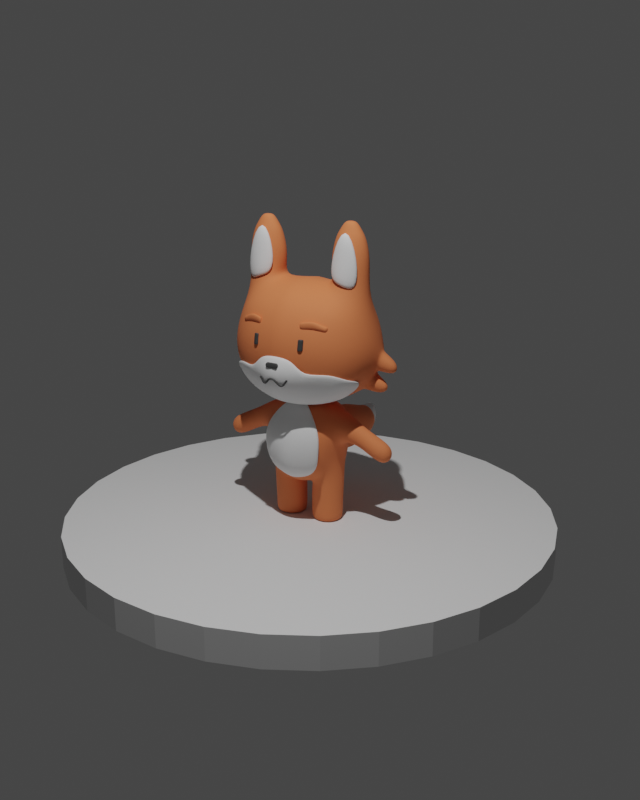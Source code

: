 # Source: fox.blend  (saved by Blender 4.0.36; exported with 4.5.12 LTS)
import bpy
from mathutils import Matrix  # noqa: F401  (used for matrix-valued properties, if any)

bpy.ops.wm.read_factory_settings(use_empty=True)
scene = bpy.context.scene
scene.name = 'Scene'

# ---- collections
col_collection = bpy.data.collections.new('Collection'); scene.collection.children.link(col_collection)

# ---- materials (node trees are filled in below, after node groups)
mat_orange = bpy.data.materials.new('orange')
mat_orange.alpha_threshold = 0.0
mat_orange.use_transparent_shadow = False
mat_orange.roughness = 0.5
mat_orange.line_color = (0.0, 0.0, 0.0, 1.0)
mat_white = bpy.data.materials.new('white')
mat_white.use_transparent_shadow = False
mat_black = bpy.data.materials.new('black')
mat_black.use_transparent_shadow = False

# ---- material node trees
mat_orange.use_nodes = True; mat_orange.node_tree.nodes.clear()
_N = mat_orange.node_tree.nodes; _L = mat_orange.node_tree.links
n0 = _N.new('ShaderNodeOutputMaterial'); n0.name = 'Material Output'; n0.location = (300, 300)
n1 = _N.new('ShaderNodeBsdfPrincipled'); n1.name = 'Principled BSDF'; n1.location = (10, 300)
n1.distribution = 'GGX'
n1.subsurface_method = 'RANDOM_WALK_SKIN'
n1.inputs[0].default_value = (0.8005, 0.2119, 0.07423, 1.0)
n1.inputs[2].default_value = 0.8119
n1.inputs[3].default_value = 1.45
n1.inputs[27].default_value = (0.0, 0.0, 0.0, 1.0)
n1.inputs[28].default_value = 1.0
_L.new(n1.outputs[0], n0.inputs[0])
n0.is_active_output = True
mat_white.use_nodes = True; mat_white.node_tree.nodes.clear()
_N = mat_white.node_tree.nodes; _L = mat_white.node_tree.links
n0 = _N.new('ShaderNodeBsdfPrincipled'); n0.name = 'Principled BSDF'; n0.location = (10, 300)
n0.inputs[2].default_value = 0.8578
n0.inputs[3].default_value = 1.45
n1 = _N.new('ShaderNodeOutputMaterial'); n1.name = 'Material Output'; n1.location = (300, 300)
_L.new(n0.outputs[0], n1.inputs[0])
n1.is_active_output = True
mat_black.use_nodes = True; mat_black.node_tree.nodes.clear()
_N = mat_black.node_tree.nodes; _L = mat_black.node_tree.links
n0 = _N.new('ShaderNodeBsdfPrincipled'); n0.name = 'Principled BSDF'; n0.location = (10, 300)
n0.inputs[0].default_value = (0.04689, 0.04689, 0.04689, 1.0)
n0.inputs[2].default_value = 0.5596
n0.inputs[3].default_value = 1.45
n1 = _N.new('ShaderNodeOutputMaterial'); n1.name = 'Material Output'; n1.location = (300, 300)
_L.new(n0.outputs[0], n1.inputs[0])
n1.is_active_output = True

# ---- world
world_world = bpy.data.worlds.new('World'); scene.world = world_world
world_world.use_nodes = True; world_world.node_tree.nodes.clear()
_N = world_world.node_tree.nodes; _L = world_world.node_tree.links
n0 = _N.new('ShaderNodeOutputWorld'); n0.name = 'World Output'; n0.location = (300, 300)
n1 = _N.new('ShaderNodeBackground'); n1.name = 'Background'; n1.location = (10, 300)
n1.inputs[0].default_value = (0.05088, 0.05088, 0.05088, 1.0)
_L.new(n1.outputs[0], n0.inputs[0])
n0.is_active_output = True
world_world.color = (0.05088, 0.05088, 0.05088)
world_world.use_sun_shadow = False
world_world.sun_shadow_jitter_overblur = 0.0

# ---- cameras
cam_camera = bpy.data.cameras.new('Camera')
cam_camera.clip_end = 100.0
cam_camera.ortho_scale = 7.314

# ---- lights
light_light = bpy.data.lights.new('Light', 'POINT')
light_light.transmission_factor = 0.0
light_light.use_soft_falloff = False
light_light.energy = 3000.0
light_light.shadow_soft_size = 0.1
light_light.shadow_maximum_resolution = 0.006
light_light.use_absolute_resolution = True

# ---- meshes
me_cube = bpy.data.meshes.new('Cube')
me_cube.from_pydata([(0.6305, 0.5, 0.5303), (0.6305, 0.5, -0.5), (0.6305, -0.5, 0.5303), (0.6305, -0.5, -0.5), (0.3741, 0.5729, -0.5729), (0.0, 0.6096, -0.6096), (0.7225, 0.5729, 0.3023), (0.7687, 0.6096, 4.226e-05), (0.7225, 0.5729, -0.2966), (0.7225, -0.5729, 0.3023), (0.7687, -0.6096, 4.226e-05), (0.7225, -0.5729, -0.2966), (0.3741, -0.5729, 0.6195), (0.0, -0.6096, 0.6588), (0.6887, 0.4043, 0.5778), (0.683, -0.4043, 0.5829), (0.0, -0.6096, -0.6096), (0.3741, -0.5729, -0.5729), (0.0, 0.6096, 0.6588), (0.3741, 0.5729, 0.6195), (0.7225, -0.2966, -0.5729), (0.7687, -1.863e-09, -0.6096), (0.7225, 0.2966, -0.5729), (0.4743, 0.2886, 0.7686), (0.0, 0.3331, 0.8261), (0.3839, 0.003843, 0.8492), (0.0, 8.382e-09, 0.8708), (0.4703, -0.2832, 0.7723), (0.0, -0.3331, 0.8261), (0.3987, -0.729, -0.3162), (0.4201, -0.7818, 0.0003777), (0.3987, -0.729, 0.3252), (0.0, -0.7818, -0.3331), (0.0, -0.8395, 0.0006586), (0.0, -0.7818, 0.345), (0.0, 0.3331, -0.7818), (0.3987, 0.3162, -0.729), (0.0, -5.588e-09, -0.8395), (0.4201, 5.588e-09, -0.7818), (0.0, -0.3331, -0.7818), (0.3987, -0.3162, -0.729), (0.9193, 0.3162, -0.3162), (0.9859, 0.3331, -7.451e-09), (0.9014, 0.2832, 0.3885), (0.9859, -1.397e-08, -0.3331), (1.059, 9.313e-09, 0.0), (0.9878, -0.003843, 0.3115), (0.9193, -0.3162, -0.3162), (0.9859, -0.3331, 1.49e-08), (0.8974, -0.2886, 0.3921), (0.0, 0.7818, -0.3331), (0.0, 0.8395, 0.0006586), (0.0, 0.7818, 0.345), (0.3987, 0.729, -0.3162), (0.4201, 0.7818, 0.0003777), (0.3987, 0.729, 0.3252), (0.6282, 0.2185, 0.8513), (0.6232, -0.2185, 0.8538), (0.44, 0.156, 0.9432), (0.3605, 0.002077, 0.9819), (0.4364, -0.153, 0.9449), (0.8151, 0.153, 0.7602), (0.891, -0.002077, 0.7232), (0.8115, -0.156, 0.7619), (0.6285, 0.2185, 1.181), (0.6229, -0.2185, 1.181), (0.419, 0.156, 1.181), (0.3306, 0.002077, 1.181), (0.4151, -0.153, 1.181), (0.8364, 0.153, 1.181), (0.9208, -0.002077, 1.18), (0.8324, -0.156, 1.181), (0.6279, 0.1686, 1.434), (0.6236, -0.1686, 1.434), (0.4662, 0.1204, 1.434), (0.398, 0.001603, 1.434), (0.4631, -0.1181, 1.434), (0.7883, 0.1181, 1.434), (0.8535, -0.001603, 1.434), (0.7852, -0.1204, 1.434), (0.6274, 0.128, 1.519), (0.6241, -0.128, 1.519), (0.5046, 0.09138, 1.519), (0.4528, 0.001217, 1.519), (0.5023, -0.08966, 1.519), (0.7491, 0.08966, 1.519), (0.7986, -0.001217, 1.519), (0.7468, -0.09138, 1.519), (0.6266, 0.0694, 1.636), (0.6248, -0.0694, 1.636), (0.5601, 0.04954, 1.637), (0.532, 0.0006596, 1.637), (0.5588, -0.04861, 1.637), (0.6926, 0.04861, 1.636), (0.7195, -0.0006596, 1.636), (0.6914, -0.04954, 1.636), (0.6257, -1.164e-10, 1.653), (0.9315, 0.2883, -0.2883), (0.9862, 0.3023, -0.02934), (1.046, 0.02932, -0.02932), (0.9862, 0.02934, -0.3023), (0.7453, 0.269, -0.5528), (0.9072, 0.285, -0.3415), (0.9611, 0.02942, -0.3552), (0.7826, 0.02942, -0.5823), (1.199, 0.2772, -0.3516), (1.233, 0.2858, -0.1926), (1.233, 0.1181, -0.3602), (1.269, 0.1181, -0.1926), (1.031, 0.2618, -0.6281), (1.131, 0.2716, -0.4984), (1.054, 0.1147, -0.6463), (1.164, 0.1147, -0.5068)], [], [(23, 24, 26, 25), (25, 26, 28, 27), (0, 19, 23, 14), (19, 18, 24, 23), (27, 28, 13, 12), (15, 27, 12, 2), (29, 30, 33, 32), (30, 31, 34, 33), (3, 11, 29, 17), (11, 10, 30, 29), (10, 9, 31, 30), (9, 2, 12, 31), (31, 12, 13, 34), (17, 29, 32, 16), (35, 36, 38, 37), (37, 38, 40, 39), (5, 4, 36, 35), (4, 1, 22, 36), (36, 22, 21, 38), (38, 21, 20, 40), (40, 20, 3, 17), (39, 40, 17, 16), (102, 103, 112, 110), (42, 43, 46, 45), (44, 45, 48, 47), (45, 46, 49, 48), (1, 8, 41, 22), (8, 7, 42, 41), (7, 6, 43, 42), (6, 0, 14, 43), (49, 15, 2, 9), (48, 49, 9, 10), (47, 48, 10, 11), (20, 47, 11, 3), (21, 44, 47, 20), (100, 97, 105, 107), (50, 51, 54, 53), (51, 52, 55, 54), (52, 18, 19, 55), (55, 19, 0, 6), (54, 55, 6, 7), (53, 54, 7, 8), (4, 53, 8, 1), (5, 50, 53, 4), (49, 46, 62, 63), (25, 27, 60, 59), (15, 49, 63, 57), (27, 15, 57, 60), (43, 14, 56, 61), (46, 43, 61, 62), (23, 25, 59, 58), (14, 23, 58, 56), (57, 63, 71, 65), (63, 62, 70, 71), (56, 58, 66, 64), (59, 60, 68, 67), (61, 56, 64, 69), (62, 61, 69, 70), (60, 57, 65, 68), (58, 59, 67, 66), (69, 64, 72, 77), (70, 69, 77, 78), (68, 65, 73, 76), (66, 67, 75, 74), (65, 71, 79, 73), (71, 70, 78, 79), (64, 66, 74, 72), (67, 68, 76, 75), (79, 78, 86, 87), (72, 74, 82, 80), (75, 76, 84, 83), (77, 72, 80, 85), (78, 77, 85, 86), (76, 73, 81, 84), (74, 75, 83, 82), (73, 79, 87, 81), (82, 83, 91, 90), (81, 87, 95, 89), (87, 86, 94, 95), (80, 82, 90, 88), (83, 84, 92, 91), (85, 80, 88, 93), (86, 85, 93, 94), (84, 81, 89, 92), (93, 88, 96), (94, 93, 96), (92, 89, 96), (90, 91, 96), (89, 95, 96), (95, 94, 96), (88, 90, 96), (91, 92, 96), (41, 42, 98, 97), (42, 45, 99, 98), (45, 44, 100, 99), (44, 41, 97, 100), (22, 41, 102, 101), (41, 44, 103, 102), (44, 21, 104, 103), (21, 22, 101, 104), (105, 106, 108, 107), (109, 110, 112, 111), (101, 102, 110, 109), (98, 99, 108, 106), (103, 104, 111, 112), (97, 98, 106, 105), (104, 101, 109, 111), (99, 100, 107, 108)])
me_cube.polygons.foreach_set('use_smooth', [True] * 108)
_uv = me_cube.uv_layers.new(name='UVMap')
_uv.uv.foreach_set('vector', [0.6875, 0.5625, 0.75, 0.5625, 0.75, 0.625, 0.6875, 0.625, 0.6875, 0.625, 0.75, 0.625, 0.75, 0.6875, 0.6875, 0.6875, 0.625, 0.5, 0.6875, 0.5, 0.6875, 0.5625, 0.625, 0.5625, 0.6875, 0.5, 0.75, 0.5, 0.75, 0.5625, 0.6875, 0.5625, 0.6875, 0.6875, 0.75, 0.6875, 0.75, 0.75, 0.6875, 0.75, 0.625, 0.6875, 0.6875, 0.6875, 0.6875, 0.75, 0.625, 0.75, 0.4375, 0.8125, 0.5, 0.8125, 0.5, 0.875, 0.4375, 0.875, 0.5, 0.8125, 0.5625, 0.8125, 0.5625, 0.875, 0.5, 0.875, 0.375, 0.75, 0.4375, 0.75, 0.4375, 0.8125, 0.375, 0.8125, 0.4375, 0.75, 0.5, 0.75, 0.5, 0.8125, 0.4375, 0.8125, 0.5, 0.75, 0.5625, 0.75, 0.5625, 0.8125, 0.5, 0.8125, 0.5625, 0.75, 0.625, 0.75, 0.625, 0.8125, 0.5625, 0.8125, 0.5625, 0.8125, 0.625, 0.8125, 0.625, 0.875, 0.5625, 0.875, 0.375, 0.8125, 0.4375, 0.8125, 0.4375, 0.875, 0.375, 0.875, 0.25, 0.5625, 0.3125, 0.5625, 0.3125, 0.625, 0.25, 0.625, 0.25, 0.625, 0.3125, 0.625, 0.3125, 0.6875, 0.25, 0.6875, 0.25, 0.5, 0.3125, 0.5, 0.3125, 0.5625, 0.25, 0.5625, 0.3125, 0.5, 0.375, 0.5, 0.375, 0.5625, 0.3125, 0.5625, 0.3125, 0.5625, 0.375, 0.5625, 0.375, 0.625, 0.3125, 0.625, 0.3125, 0.625, 0.375, 0.625, 0.375, 0.6875, 0.3125, 0.6875, 0.3125, 0.6875, 0.375, 0.6875, 0.375, 0.75, 0.3125, 0.75, 0.25, 0.6875, 0.3125, 0.6875, 0.3125, 0.75, 0.25, 0.75, 0.4318, 0.5684, 0.4321, 0.6191, 0.4321, 0.6191, 0.4318, 0.5684, 0.5, 0.5625, 0.5625, 0.5625, 0.5625, 0.625, 0.5, 0.625, 0.4375, 0.625, 0.5, 0.625, 0.5, 0.6875, 0.4375, 0.6875, 0.5, 0.625, 0.5625, 0.625, 0.5625, 0.6875, 0.5, 0.6875, 0.375, 0.5, 0.4375, 0.5, 0.4375, 0.5625, 0.375, 0.5625, 0.4375, 0.5, 0.5, 0.5, 0.5, 0.5625, 0.4375, 0.5625, 0.5, 0.5, 0.5625, 0.5, 0.5625, 0.5625, 0.5, 0.5625, 0.5625, 0.5, 0.625, 0.5, 0.625, 0.5625, 0.5625, 0.5625, 0.5625, 0.6875, 0.625, 0.6875, 0.625, 0.75, 0.5625, 0.75, 0.5, 0.6875, 0.5625, 0.6875, 0.5625, 0.75, 0.5, 0.75, 0.4375, 0.6875, 0.5, 0.6875, 0.5, 0.75, 0.4375, 0.75, 0.375, 0.6875, 0.4375, 0.6875, 0.4375, 0.75, 0.375, 0.75, 0.375, 0.625, 0.4375, 0.625, 0.4375, 0.6875, 0.375, 0.6875, 0.4431, 0.6193, 0.4432, 0.5682, 0.4432, 0.5682, 0.4431, 0.6193, 0.4375, 0.375, 0.5, 0.375, 0.5, 0.4375, 0.4375, 0.4375, 0.5, 0.375, 0.5625, 0.375, 0.5625, 0.4375, 0.5, 0.4375, 0.5625, 0.375, 0.625, 0.375, 0.625, 0.4375, 0.5625, 0.4375, 0.5625, 0.4375, 0.625, 0.4375, 0.625, 0.5, 0.5625, 0.5, 0.5, 0.4375, 0.5625, 0.4375, 0.5625, 0.5, 0.5, 0.5, 0.4375, 0.4375, 0.5, 0.4375, 0.5, 0.5, 0.4375, 0.5, 0.375, 0.4375, 0.4375, 0.4375, 0.4375, 0.5, 0.375, 0.5, 0.375, 0.375, 0.4375, 0.375, 0.4375, 0.4375, 0.375, 0.4375, 0.5625, 0.6875, 0.5625, 0.625, 0.5625, 0.625, 0.5625, 0.6875, 0.6875, 0.625, 0.6875, 0.6875, 0.6875, 0.6875, 0.6875, 0.625, 0.625, 0.6875, 0.5625, 0.6875, 0.5625, 0.6875, 0.625, 0.6875, 0.6875, 0.6875, 0.625, 0.6875, 0.625, 0.6875, 0.6875, 0.6875, 0.5625, 0.5625, 0.625, 0.5625, 0.625, 0.5625, 0.5625, 0.5625, 0.5625, 0.625, 0.5625, 0.5625, 0.5625, 0.5625, 0.5625, 0.625, 0.6875, 0.5625, 0.6875, 0.625, 0.6875, 0.625, 0.6875, 0.5625, 0.625, 0.5625, 0.6875, 0.5625, 0.6875, 0.5625, 0.625, 0.5625, 0.625, 0.6875, 0.5625, 0.6875, 0.5625, 0.6875, 0.625, 0.6875, 0.5625, 0.6875, 0.5625, 0.625, 0.5625, 0.625, 0.5625, 0.6875, 0.625, 0.5625, 0.6875, 0.5625, 0.6875, 0.5625, 0.625, 0.5625, 0.6875, 0.625, 0.6875, 0.6875, 0.6875, 0.6875, 0.6875, 0.625, 0.5625, 0.5625, 0.625, 0.5625, 0.625, 0.5625, 0.5625, 0.5625, 0.5625, 0.625, 0.5625, 0.5625, 0.5625, 0.5625, 0.5625, 0.625, 0.6875, 0.6875, 0.625, 0.6875, 0.625, 0.6875, 0.6875, 0.6875, 0.6875, 0.5625, 0.6875, 0.625, 0.6875, 0.625, 0.6875, 0.5625, 0.5625, 0.5625, 0.625, 0.5625, 0.625, 0.5625, 0.5625, 0.5625, 0.5625, 0.625, 0.5625, 0.5625, 0.5625, 0.5625, 0.5625, 0.625, 0.6875, 0.6875, 0.625, 0.6875, 0.625, 0.6875, 0.6875, 0.6875, 0.6875, 0.5625, 0.6875, 0.625, 0.6875, 0.625, 0.6875, 0.5625, 0.625, 0.6875, 0.5625, 0.6875, 0.5625, 0.6875, 0.625, 0.6875, 0.5625, 0.6875, 0.5625, 0.625, 0.5625, 0.625, 0.5625, 0.6875, 0.625, 0.5625, 0.6875, 0.5625, 0.6875, 0.5625, 0.625, 0.5625, 0.6875, 0.625, 0.6875, 0.6875, 0.6875, 0.6875, 0.6875, 0.625, 0.5625, 0.6875, 0.5625, 0.625, 0.5625, 0.625, 0.5625, 0.6875, 0.625, 0.5625, 0.6875, 0.5625, 0.6875, 0.5625, 0.625, 0.5625, 0.6875, 0.625, 0.6875, 0.6875, 0.6875, 0.6875, 0.6875, 0.625, 0.5625, 0.5625, 0.625, 0.5625, 0.625, 0.5625, 0.5625, 0.5625, 0.5625, 0.625, 0.5625, 0.5625, 0.5625, 0.5625, 0.5625, 0.625, 0.6875, 0.6875, 0.625, 0.6875, 0.625, 0.6875, 0.6875, 0.6875, 0.6875, 0.5625, 0.6875, 0.625, 0.6875, 0.625, 0.6875, 0.5625, 0.625, 0.6875, 0.5625, 0.6875, 0.5625, 0.6875, 0.625, 0.6875, 0.6875, 0.5625, 0.6875, 0.625, 0.6875, 0.625, 0.6875, 0.5625, 0.625, 0.6875, 0.5625, 0.6875, 0.5625, 0.6875, 0.625, 0.6875, 0.5625, 0.6875, 0.5625, 0.625, 0.5625, 0.625, 0.5625, 0.6875, 0.625, 0.5625, 0.6875, 0.5625, 0.6875, 0.5625, 0.625, 0.5625, 0.6875, 0.625, 0.6875, 0.6875, 0.6875, 0.6875, 0.6875, 0.625, 0.5625, 0.5625, 0.625, 0.5625, 0.625, 0.5625, 0.5625, 0.5625, 0.5625, 0.625, 0.5625, 0.5625, 0.5625, 0.5625, 0.5625, 0.625, 0.6875, 0.6875, 0.625, 0.6875, 0.625, 0.6875, 0.6875, 0.6875, 0.5625, 0.5625, 0.625, 0.5625, 0.5625, 0.5625, 0.5625, 0.625, 0.5625, 0.5625, 0.5625, 0.625, 0.6875, 0.6875, 0.625, 0.6875, 0.6875, 0.6875, 0.6875, 0.5625, 0.6875, 0.625, 0.6875, 0.5625, 0.625, 0.6875, 0.5625, 0.6875, 0.625, 0.6875, 0.5625, 0.6875, 0.5625, 0.625, 0.5625, 0.6875, 0.625, 0.5625, 0.6875, 0.5625, 0.625, 0.5625, 0.6875, 0.625, 0.6875, 0.6875, 0.6875, 0.625, 0.4375, 0.5625, 0.5, 0.5625, 0.4943, 0.5681, 0.4432, 0.5682, 0.5, 0.5625, 0.5, 0.625, 0.4944, 0.6194, 0.4943, 0.5681, 0.5, 0.625, 0.4375, 0.625, 0.4431, 0.6193, 0.4944, 0.6194, 0.4375, 0.625, 0.4375, 0.5625, 0.4432, 0.5682, 0.4431, 0.6193, 0.375, 0.5625, 0.4375, 0.5625, 0.4318, 0.5684, 0.3807, 0.5686, 0.4375, 0.5625, 0.4375, 0.625, 0.4321, 0.6191, 0.4318, 0.5684, 0.4375, 0.625, 0.375, 0.625, 0.3804, 0.6189, 0.4321, 0.6191, 0.375, 0.625, 0.375, 0.5625, 0.3807, 0.5686, 0.3804, 0.6189, 0.4432, 0.5682, 0.4943, 0.5681, 0.4944, 0.6194, 0.4431, 0.6193, 0.3807, 0.5686, 0.4318, 0.5684, 0.4321, 0.6191, 0.3804, 0.6189, 0.3807, 0.5686, 0.4318, 0.5684, 0.4318, 0.5684, 0.3807, 0.5686, 0.4943, 0.5681, 0.4944, 0.6194, 0.4944, 0.6194, 0.4943, 0.5681, 0.4321, 0.6191, 0.3804, 0.6189, 0.3804, 0.6189, 0.4321, 0.6191, 0.4432, 0.5682, 0.4943, 0.5681, 0.4943, 0.5681, 0.4432, 0.5682, 0.3804, 0.6189, 0.3807, 0.5686, 0.3807, 0.5686, 0.3804, 0.6189, 0.4944, 0.6194, 0.4431, 0.6193, 0.4431, 0.6193, 0.4944, 0.6194])
me_cube.materials.append(mat_orange)
me_cube.use_mirror_vertex_groups = False
me_cube.update()
me_cube_001 = bpy.data.meshes.new('Cube.001')
me_cube_001.from_pydata([(0.3962, 0.3593, 0.4171), (0.3, 0.3593, -0.3479), (0.3962, -0.3593, 0.4171), (0.3, -0.3593, -0.3479), (0.1348, 0.4117, -0.4004), (0.0, 0.438, -0.4267), (0.4052, 0.4117, 0.2329), (0.411, 0.438, 0.01136), (0.3653, 0.4117, -0.2018), (0.4052, -0.4117, 0.2329), (0.411, -0.438, 0.01136), (0.3653, -0.4117, -0.2018), (0.1815, -0.4117, 0.4828), (0.0, -0.438, 0.515), (0.4986, 0.2071, 0.4324), (0.478, 0.01889, 0.5583), (0.4927, -0.1804, 0.4566), (0.0, -0.438, -0.4267), (0.1348, -0.4117, -0.4004), (0.0, 0.438, 0.515), (0.1815, 0.4117, 0.4828), (0.3275, -0.2649, -0.3795), (0.3275, 0.2649, -0.3795), (0.1955, 0.2272, 0.6055), (0.0, 0.2394, 0.6391), (0.2077, -5.223e-09, 0.6391), (0.0, 5.485e-09, 0.6727), (0.1955, -0.2272, 0.6055), (0.0, -0.2394, 0.6391), (0.1643, -0.5239, -0.2158), (0.1977, -0.5618, 0.01136), (0.1955, -0.5239, 0.2503), (0.0, -0.5618, -0.228), (0.0, -0.6033, 0.01136), (0.0, -0.5618, 0.2657), (0.0, 0.2394, -0.5505), (0.1538, 0.1873, -0.5015), (0.0, -4.554e-09, -0.5919), (0.09496, 6.093e-08, -0.5521), (0.0, -0.2394, -0.5505), (0.1538, -0.1873, -0.5015), (0.4696, 0.1873, -0.2574), (0.5311, 0.1804, 0.0553), (0.4897, 0.274, 0.2389), (0.5285, -6.093e-08, -0.2069), (0.5458, -0.01889, -0.009944), (0.4696, -0.1873, -0.2574), (0.5252, -0.2071, 0.08136), (0.4814, -0.274, 0.2757), (0.0, 0.5618, -0.228), (0.0, 0.6033, 0.01136), (0.0, 0.5618, 0.2657), (0.1643, 0.5239, -0.2158), (0.1977, 0.5618, 0.01136), (0.1955, 0.5239, 0.2503), (0.3119, -0.2368, -0.6096), (0.3119, 0.2368, -0.6096), (0.1173, 0.1674, -0.6121), (0.05131, 7.263e-08, -0.6131), (0.1173, -0.1674, -0.6121), (0.4712, 0.1674, -0.6072), (0.5371, -3.631e-08, -0.6062), (0.4712, -0.1674, -0.6072), (0.3028, -0.2269, -0.8723), (0.3028, 0.2269, -0.8723), (0.1186, 0.1605, -0.8747), (0.05536, 6.953e-08, -0.8756), (0.1186, -0.1605, -0.8747), (0.4554, 0.1605, -0.87), (0.5186, -3.487e-08, -0.869), (0.4554, -0.1605, -0.87), (0.3028, -0.2324, -1.086), (0.3028, 0.2324, -1.086), (0.1149, 0.1643, -1.088), (0.05014, 7.072e-08, -1.089), (0.1149, -0.1643, -1.088), (0.4591, 0.1643, -1.084), (0.5239, -3.62e-08, -1.083), (0.4591, -0.1643, -1.084), (0.3028, -0.1497, -1.086), (0.3028, 0.1497, -1.086), (0.1705, 0.1058, -1.088), (0.1289, 5.269e-08, -1.088), (0.1705, -0.1058, -1.088), (0.4035, 0.1058, -1.084), (0.4451, -1.616e-08, -1.084), (0.4035, -0.1058, -1.084), (0.3028, 1.979e-08, -1.086), (0.6485, 0.1518, 0.3835), (0.6639, 0.01331, 0.4498), (0.6529, -0.133, 0.3872), (0.5849, 0.1271, 0.1089), (0.6158, 0.193, 0.2423), (0.5739, -0.01331, 0.0615), (0.5893, -0.1459, 0.1278), (0.622, -0.193, 0.269), (0.7819, 0.1076, 0.31), (0.8005, 0.00982, 0.3592), (0.7872, -0.09375, 0.324), (0.7049, 0.09375, 0.1064), (0.7423, 0.1424, 0.2053), (0.6915, -0.00982, 0.07128), (0.7102, -0.1076, 0.1205), (0.7498, -0.1424, 0.2252), (0.929, 0.09508, 0.2366), (0.9466, 0.008674, 0.2822), (0.934, -0.08282, 0.2496), (0.8559, 0.08282, 0.04797), (0.8914, 0.1258, 0.1396), (0.8433, -0.008674, 0.0154), (0.861, -0.09508, 0.06098), (0.8985, -0.1258, 0.158), (1.079, 0.1114, 0.1623), (1.097, 0.01017, 0.2104), (1.084, -0.09706, 0.176), (1.004, 0.09706, -0.03698), (1.04, 0.1474, 0.0598), (0.991, -0.01017, -0.07137), (1.009, -0.1114, -0.02324), (1.048, -0.1474, 0.07923), (1.228, 0.09732, 0.08315), (1.245, 0.008878, 0.1289), (1.233, -0.08476, 0.09621), (1.158, 0.08476, -0.1062), (1.192, 0.1288, -0.01423), (1.146, -0.008878, -0.1389), (1.163, -0.09732, -0.09315), (1.199, -0.1288, 0.004234), (1.284, 2.235e-08, -0.05141)], [], [(23, 24, 26, 25), (25, 26, 28, 27), (0, 20, 23, 14), (20, 19, 24, 23), (27, 28, 13, 12), (16, 27, 12, 2), (15, 25, 27, 16), (14, 23, 25, 15), (29, 30, 33, 32), (30, 31, 34, 33), (3, 11, 29, 18), (11, 10, 30, 29), (10, 9, 31, 30), (9, 2, 12, 31), (31, 12, 13, 34), (18, 29, 32, 17), (35, 36, 38, 37), (37, 38, 40, 39), (5, 4, 36, 35), (4, 1, 22, 36), (40, 21, 3, 18), (39, 40, 18, 17), (41, 42, 45, 44), (44, 45, 47, 46), (1, 8, 41, 22), (8, 7, 42, 41), (7, 6, 43, 42), (6, 0, 14, 43), (48, 16, 2, 9), (47, 48, 9, 10), (46, 47, 10, 11), (21, 46, 11, 3), (49, 50, 53, 52), (50, 51, 54, 53), (51, 19, 20, 54), (54, 20, 0, 6), (53, 54, 6, 7), (52, 53, 7, 8), (4, 52, 8, 1), (5, 49, 52, 4), (21, 40, 59, 55), (41, 44, 61, 60), (22, 41, 60, 56), (38, 36, 57, 58), (44, 46, 62, 61), (36, 22, 56, 57), (40, 38, 58, 59), (46, 21, 55, 62), (56, 60, 68, 64), (61, 62, 70, 69), (55, 59, 67, 63), (59, 58, 66, 67), (62, 55, 63, 70), (60, 61, 69, 68), (57, 56, 64, 65), (58, 57, 65, 66), (64, 68, 76, 72), (69, 70, 78, 77), (63, 67, 75, 71), (67, 66, 74, 75), (70, 63, 71, 78), (68, 69, 77, 76), (65, 64, 72, 73), (66, 65, 73, 74), (73, 72, 80, 81), (74, 73, 81, 82), (72, 76, 84, 80), (77, 78, 86, 85), (71, 75, 83, 79), (75, 74, 82, 83), (78, 71, 79, 86), (76, 77, 85, 84), (86, 79, 87), (84, 85, 87), (81, 80, 87), (82, 81, 87), (80, 84, 87), (85, 86, 87), (79, 83, 87), (83, 82, 87), (48, 47, 94, 95), (47, 45, 93, 94), (15, 16, 90, 89), (16, 48, 95, 90), (14, 15, 89, 88), (45, 42, 91, 93), (43, 14, 88, 92), (42, 43, 92, 91), (90, 95, 103, 98), (95, 94, 102, 103), (93, 91, 99, 101), (89, 90, 98, 97), (92, 88, 96, 100), (94, 93, 101, 102), (91, 92, 100, 99), (88, 89, 97, 96), (102, 101, 109, 110), (99, 100, 108, 107), (96, 97, 105, 104), (98, 103, 111, 106), (103, 102, 110, 111), (101, 99, 107, 109), (97, 98, 106, 105), (100, 96, 104, 108), (107, 108, 116, 115), (104, 105, 113, 112), (106, 111, 119, 114), (111, 110, 118, 119), (109, 107, 115, 117), (105, 106, 114, 113), (108, 104, 112, 116), (110, 109, 117, 118), (114, 119, 127, 122), (119, 118, 126, 127), (117, 115, 123, 125), (113, 114, 122, 121), (116, 112, 120, 124), (118, 117, 125, 126), (115, 116, 124, 123), (112, 113, 121, 120), (126, 128, 127), (123, 128, 125), (122, 128, 121), (120, 128, 124), (125, 128, 126), (124, 128, 123), (127, 128, 122), (121, 128, 120)])
me_cube_001.polygons.foreach_set('use_smooth', [True] * 128)
_uv = me_cube_001.uv_layers.new(name='UVMap')
_uv.uv.foreach_set('vector', [0.6875, 0.5625, 0.75, 0.5625, 0.75, 0.625, 0.6875, 0.625, 0.6875, 0.625, 0.75, 0.625, 0.75, 0.6875, 0.6875, 0.6875, 0.625, 0.5, 0.6875, 0.5, 0.6875, 0.5625, 0.625, 0.5625, 0.6875, 0.5, 0.75, 0.5, 0.75, 0.5625, 0.6875, 0.5625, 0.6875, 0.6875, 0.75, 0.6875, 0.75, 0.75, 0.6875, 0.75, 0.625, 0.6875, 0.6875, 0.6875, 0.6875, 0.75, 0.625, 0.75, 0.625, 0.625, 0.6875, 0.625, 0.6875, 0.6875, 0.625, 0.6875, 0.625, 0.5625, 0.6875, 0.5625, 0.6875, 0.625, 0.625, 0.625, 0.4375, 0.8125, 0.5, 0.8125, 0.5, 0.875, 0.4375, 0.875, 0.5, 0.8125, 0.5625, 0.8125, 0.5625, 0.875, 0.5, 0.875, 0.375, 0.75, 0.4375, 0.75, 0.4375, 0.8125, 0.375, 0.8125, 0.4375, 0.75, 0.5, 0.75, 0.5, 0.8125, 0.4375, 0.8125, 0.5, 0.75, 0.5625, 0.75, 0.5625, 0.8125, 0.5, 0.8125, 0.5625, 0.75, 0.625, 0.75, 0.625, 0.8125, 0.5625, 0.8125, 0.5625, 0.8125, 0.625, 0.8125, 0.625, 0.875, 0.5625, 0.875, 0.375, 0.8125, 0.4375, 0.8125, 0.4375, 0.875, 0.375, 0.875, 0.25, 0.5625, 0.3125, 0.5625, 0.3125, 0.625, 0.25, 0.625, 0.25, 0.625, 0.3125, 0.625, 0.3125, 0.6875, 0.25, 0.6875, 0.25, 0.5, 0.3125, 0.5, 0.3125, 0.5625, 0.25, 0.5625, 0.3125, 0.5, 0.375, 0.5, 0.375, 0.5625, 0.3125, 0.5625, 0.3125, 0.6875, 0.375, 0.6875, 0.375, 0.75, 0.3125, 0.75, 0.25, 0.6875, 0.3125, 0.6875, 0.3125, 0.75, 0.25, 0.75, 0.4375, 0.5625, 0.5, 0.5625, 0.5, 0.625, 0.4375, 0.625, 0.4375, 0.625, 0.5, 0.625, 0.5, 0.6875, 0.4375, 0.6875, 0.375, 0.5, 0.4375, 0.5, 0.4375, 0.5625, 0.375, 0.5625, 0.4375, 0.5, 0.5, 0.5, 0.5, 0.5625, 0.4375, 0.5625, 0.5, 0.5, 0.5625, 0.5, 0.5625, 0.5625, 0.5, 0.5625, 0.5625, 0.5, 0.625, 0.5, 0.625, 0.5625, 0.5625, 0.5625, 0.5625, 0.6875, 0.625, 0.6875, 0.625, 0.75, 0.5625, 0.75, 0.5, 0.6875, 0.5625, 0.6875, 0.5625, 0.75, 0.5, 0.75, 0.4375, 0.6875, 0.5, 0.6875, 0.5, 0.75, 0.4375, 0.75, 0.375, 0.6875, 0.4375, 0.6875, 0.4375, 0.75, 0.375, 0.75, 0.4375, 0.375, 0.5, 0.375, 0.5, 0.4375, 0.4375, 0.4375, 0.5, 0.375, 0.5625, 0.375, 0.5625, 0.4375, 0.5, 0.4375, 0.5625, 0.375, 0.625, 0.375, 0.625, 0.4375, 0.5625, 0.4375, 0.5625, 0.4375, 0.625, 0.4375, 0.625, 0.5, 0.5625, 0.5, 0.5, 0.4375, 0.5625, 0.4375, 0.5625, 0.5, 0.5, 0.5, 0.4375, 0.4375, 0.5, 0.4375, 0.5, 0.5, 0.4375, 0.5, 0.375, 0.4375, 0.4375, 0.4375, 0.4375, 0.5, 0.375, 0.5, 0.375, 0.375, 0.4375, 0.375, 0.4375, 0.4375, 0.375, 0.4375, 0.375, 0.6875, 0.3125, 0.6875, 0.3125, 0.6875, 0.375, 0.6875, 0.4375, 0.5625, 0.4375, 0.625, 0.4375, 0.625, 0.4375, 0.5625, 0.375, 0.5625, 0.4375, 0.5625, 0.4375, 0.5625, 0.375, 0.5625, 0.3125, 0.625, 0.3125, 0.5625, 0.3125, 0.5625, 0.3125, 0.625, 0.4375, 0.625, 0.4375, 0.6875, 0.4375, 0.6875, 0.4375, 0.625, 0.3125, 0.5625, 0.375, 0.5625, 0.375, 0.5625, 0.3125, 0.5625, 0.3125, 0.6875, 0.3125, 0.625, 0.3125, 0.625, 0.3125, 0.6875, 0.4375, 0.6875, 0.375, 0.6875, 0.375, 0.6875, 0.4375, 0.6875, 0.375, 0.5625, 0.4375, 0.5625, 0.4375, 0.5625, 0.375, 0.5625, 0.4375, 0.625, 0.4375, 0.6875, 0.4375, 0.6875, 0.4375, 0.625, 0.375, 0.6875, 0.3125, 0.6875, 0.3125, 0.6875, 0.375, 0.6875, 0.3125, 0.6875, 0.3125, 0.625, 0.3125, 0.625, 0.3125, 0.6875, 0.4375, 0.6875, 0.375, 0.6875, 0.375, 0.6875, 0.4375, 0.6875, 0.4375, 0.5625, 0.4375, 0.625, 0.4375, 0.625, 0.4375, 0.5625, 0.3125, 0.5625, 0.375, 0.5625, 0.375, 0.5625, 0.3125, 0.5625, 0.3125, 0.625, 0.3125, 0.5625, 0.3125, 0.5625, 0.3125, 0.625, 0.375, 0.5625, 0.4375, 0.5625, 0.4375, 0.5625, 0.375, 0.5625, 0.4375, 0.625, 0.4375, 0.6875, 0.4375, 0.6875, 0.4375, 0.625, 0.375, 0.6875, 0.3125, 0.6875, 0.3125, 0.6875, 0.375, 0.6875, 0.3125, 0.6875, 0.3125, 0.625, 0.3125, 0.625, 0.3125, 0.6875, 0.4375, 0.6875, 0.375, 0.6875, 0.375, 0.6875, 0.4375, 0.6875, 0.4375, 0.5625, 0.4375, 0.625, 0.4375, 0.625, 0.4375, 0.5625, 0.3125, 0.5625, 0.375, 0.5625, 0.375, 0.5625, 0.3125, 0.5625, 0.3125, 0.625, 0.3125, 0.5625, 0.3125, 0.5625, 0.3125, 0.625, 0.3125, 0.5625, 0.375, 0.5625, 0.375, 0.5625, 0.3125, 0.5625, 0.3125, 0.625, 0.3125, 0.5625, 0.3125, 0.5625, 0.3125, 0.625, 0.375, 0.5625, 0.4375, 0.5625, 0.4375, 0.5625, 0.375, 0.5625, 0.4375, 0.625, 0.4375, 0.6875, 0.4375, 0.6875, 0.4375, 0.625, 0.375, 0.6875, 0.3125, 0.6875, 0.3125, 0.6875, 0.375, 0.6875, 0.3125, 0.6875, 0.3125, 0.625, 0.3125, 0.625, 0.3125, 0.6875, 0.4375, 0.6875, 0.375, 0.6875, 0.375, 0.6875, 0.4375, 0.6875, 0.4375, 0.5625, 0.4375, 0.625, 0.4375, 0.625, 0.4375, 0.5625, 0.4375, 0.6875, 0.375, 0.6875, 0.4375, 0.6875, 0.4375, 0.5625, 0.4375, 0.625, 0.4375, 0.5625, 0.3125, 0.5625, 0.375, 0.5625, 0.3125, 0.5625, 0.3125, 0.625, 0.3125, 0.5625, 0.3125, 0.625, 0.375, 0.5625, 0.4375, 0.5625, 0.375, 0.5625, 0.4375, 0.625, 0.4375, 0.6875, 0.4375, 0.625, 0.375, 0.6875, 0.3125, 0.6875, 0.375, 0.6875, 0.3125, 0.6875, 0.3125, 0.625, 0.3125, 0.6875, 0.5625, 0.6875, 0.5, 0.6875, 0.5, 0.6875, 0.5625, 0.6875, 0.5, 0.6875, 0.5, 0.625, 0.5, 0.625, 0.5, 0.6875, 0.625, 0.625, 0.625, 0.6875, 0.625, 0.6875, 0.625, 0.625, 0.625, 0.6875, 0.5625, 0.6875, 0.5625, 0.6875, 0.625, 0.6875, 0.625, 0.5625, 0.625, 0.625, 0.625, 0.625, 0.625, 0.5625, 0.5, 0.625, 0.5, 0.5625, 0.5, 0.5625, 0.5, 0.625, 0.5625, 0.5625, 0.625, 0.5625, 0.625, 0.5625, 0.5625, 0.5625, 0.5, 0.5625, 0.5625, 0.5625, 0.5625, 0.5625, 0.5, 0.5625, 0.625, 0.6875, 0.5625, 0.6875, 0.5625, 0.6875, 0.625, 0.6875, 0.5625, 0.6875, 0.5, 0.6875, 0.5, 0.6875, 0.5625, 0.6875, 0.5, 0.625, 0.5, 0.5625, 0.5, 0.5625, 0.5, 0.625, 0.625, 0.625, 0.625, 0.6875, 0.625, 0.6875, 0.625, 0.625, 0.5625, 0.5625, 0.625, 0.5625, 0.625, 0.5625, 0.5625, 0.5625, 0.5, 0.6875, 0.5, 0.625, 0.5, 0.625, 0.5, 0.6875, 0.5, 0.5625, 0.5625, 0.5625, 0.5625, 0.5625, 0.5, 0.5625, 0.625, 0.5625, 0.625, 0.625, 0.625, 0.625, 0.625, 0.5625, 0.5, 0.6875, 0.5, 0.625, 0.5, 0.625, 0.5, 0.6875, 0.5, 0.5625, 0.5625, 0.5625, 0.5625, 0.5625, 0.5, 0.5625, 0.625, 0.5625, 0.625, 0.625, 0.625, 0.625, 0.625, 0.5625, 0.625, 0.6875, 0.5625, 0.6875, 0.5625, 0.6875, 0.625, 0.6875, 0.5625, 0.6875, 0.5, 0.6875, 0.5, 0.6875, 0.5625, 0.6875, 0.5, 0.625, 0.5, 0.5625, 0.5, 0.5625, 0.5, 0.625, 0.625, 0.625, 0.625, 0.6875, 0.625, 0.6875, 0.625, 0.625, 0.5625, 0.5625, 0.625, 0.5625, 0.625, 0.5625, 0.5625, 0.5625, 0.5, 0.5625, 0.5625, 0.5625, 0.5625, 0.5625, 0.5, 0.5625, 0.625, 0.5625, 0.625, 0.625, 0.625, 0.625, 0.625, 0.5625, 0.625, 0.6875, 0.5625, 0.6875, 0.5625, 0.6875, 0.625, 0.6875, 0.5625, 0.6875, 0.5, 0.6875, 0.5, 0.6875, 0.5625, 0.6875, 0.5, 0.625, 0.5, 0.5625, 0.5, 0.5625, 0.5, 0.625, 0.625, 0.625, 0.625, 0.6875, 0.625, 0.6875, 0.625, 0.625, 0.5625, 0.5625, 0.625, 0.5625, 0.625, 0.5625, 0.5625, 0.5625, 0.5, 0.6875, 0.5, 0.625, 0.5, 0.625, 0.5, 0.6875, 0.625, 0.6875, 0.5625, 0.6875, 0.5625, 0.6875, 0.625, 0.6875, 0.5625, 0.6875, 0.5, 0.6875, 0.5, 0.6875, 0.5625, 0.6875, 0.5, 0.625, 0.5, 0.5625, 0.5, 0.5625, 0.5, 0.625, 0.625, 0.625, 0.625, 0.6875, 0.625, 0.6875, 0.625, 0.625, 0.5625, 0.5625, 0.625, 0.5625, 0.625, 0.5625, 0.5625, 0.5625, 0.5, 0.6875, 0.5, 0.625, 0.5, 0.625, 0.5, 0.6875, 0.5, 0.5625, 0.5625, 0.5625, 0.5625, 0.5625, 0.5, 0.5625, 0.625, 0.5625, 0.625, 0.625, 0.625, 0.625, 0.625, 0.5625, 0.5, 0.6875, 0.5625, 0.6875, 0.5625, 0.6875, 0.5, 0.5625, 0.5, 0.625, 0.5, 0.625, 0.625, 0.6875, 0.625, 0.625, 0.625, 0.625, 0.625, 0.5625, 0.5625, 0.5625, 0.5625, 0.5625, 0.5, 0.625, 0.5, 0.6875, 0.5, 0.6875, 0.5625, 0.5625, 0.5, 0.5625, 0.5, 0.5625, 0.5625, 0.6875, 0.625, 0.6875, 0.625, 0.6875, 0.625, 0.625, 0.625, 0.5625, 0.625, 0.5625])
me_cube_001.materials.append(mat_orange)
me_cube_001.use_mirror_vertex_groups = False
me_cube_001.update()
me_cube_002 = bpy.data.meshes.new('Cube.002')
me_cube_002.from_pydata([(0.6305, -0.4115, -0.5), (0.7225, -0.4844, -0.1904), (0.0, -0.6239, -0.6581), (0.3741, -0.4844, -0.5729), (0.7225, -0.2966, -0.5729), (0.7687, -1.863e-09, -0.6278), (0.3987, -0.6579, -0.24), (0.2574, -0.6801, -0.05556), (0.0, -0.9536, -0.3331), (0.0, -0.7378, 3.725e-09), (3.367e-10, -5.588e-09, -0.8395), (0.4201, 5.588e-09, -0.7818), (1.913e-08, -0.3331, -0.7818), (0.3987, -0.3162, -0.729), (0.9859, -1.397e-08, -0.3761), (0.9193, -0.3162, -0.3162)], [], [(6, 7, 9, 8), (0, 1, 6, 3), (3, 6, 8, 2), (10, 11, 13, 12), (11, 5, 4, 13), (13, 4, 0, 3), (12, 13, 3, 2), (4, 15, 1, 0), (5, 14, 15, 4)])
me_cube_002.polygons.foreach_set('use_smooth', [True] * 9)
_uv = me_cube_002.uv_layers.new(name='UVMap')
_uv.uv.foreach_set('vector', [0.4375, 0.8125, 0.5, 0.8125, 0.5, 0.875, 0.4375, 0.875, 0.375, 0.75, 0.4375, 0.75, 0.4375, 0.8125, 0.375, 0.8125, 0.375, 0.8125, 0.4375, 0.8125, 0.4375, 0.875, 0.375, 0.875, 0.25, 0.625, 0.3125, 0.625, 0.3125, 0.6875, 0.25, 0.6875, 0.3125, 0.625, 0.375, 0.625, 0.375, 0.6875, 0.3125, 0.6875, 0.3125, 0.6875, 0.375, 0.6875, 0.375, 0.75, 0.3125, 0.75, 0.25, 0.6875, 0.3125, 0.6875, 0.3125, 0.75, 0.25, 0.75, 0.375, 0.6875, 0.4375, 0.6875, 0.4375, 0.75, 0.375, 0.75, 0.375, 0.625, 0.4375, 0.625, 0.4375, 0.6875, 0.375, 0.6875])
me_cube_002.materials.append(mat_white)
me_cube_002.use_mirror_vertex_groups = False
me_cube_002.update()
me_cube_003 = bpy.data.meshes.new('Cube.003')
me_cube_003.from_pydata([(0.6232, -0.2935, 0.8452), (0.4587, -0.2021, 0.8837), (0.7997, -0.1655, 0.7499), (0.623, -0.2346, 1.184), (0.4387, -0.1548, 1.184), (0.8193, -0.1576, 1.184), (0.624, -0.1386, 1.684)], [], [(0, 2, 5, 3), (1, 0, 3, 4), (4, 3, 6), (3, 5, 6)])
me_cube_003.polygons.foreach_set('use_smooth', [True] * 4)
_uv = me_cube_003.uv_layers.new(name='UVMap')
_uv.uv.foreach_set('vector', [0.625, 0.6875, 0.5625, 0.6875, 0.5625, 0.6875, 0.625, 0.6875, 0.6875, 0.6875, 0.625, 0.6875, 0.625, 0.6875, 0.6875, 0.6875, 0.6875, 0.6875, 0.625, 0.6875, 0.6875, 0.6875, 0.625, 0.6875, 0.5625, 0.6875, 0.625, 0.6875])
me_cube_003.materials.append(mat_white)
me_cube_003.use_mirror_vertex_groups = False
me_cube_003.update()
me_cube_004 = bpy.data.meshes.new('Cube.004')
me_cube_004.from_pydata([(0.2928, -0.3593, 0.4171), (0.4052, -0.3915, 0.2329), (0.411, -0.4215, 0.01136), (0.3653, -0.3747, -0.2603), (0.1186, -0.4117, 0.4828), (0.0, -0.438, 0.515), (0.0, -0.3896, -0.4098), (0.1348, -0.314, -0.4004), (0.102, -0.2272, 0.6055), (0.0, -0.2394, 0.6391), (0.1643, -0.4927, -0.2608), (0.1977, -0.5398, 0.01136), (0.1955, -0.5147, 0.2503), (0.0, -0.5618, -0.2618), (0.0, -0.6033, 0.01136), (0.0, -0.5527, 0.2657)], [], [(8, 9, 5, 4), (0, 8, 4), (10, 11, 14, 13), (11, 12, 15, 14), (3, 10, 7), (3, 2, 11, 10), (2, 1, 12, 11), (1, 0, 4, 12), (12, 4, 5, 15), (7, 10, 13, 6)])
me_cube_004.polygons.foreach_set('use_smooth', [True] * 10)
_uv = me_cube_004.uv_layers.new(name='UVMap')
_uv.uv.foreach_set('vector', [0.6875, 0.6875, 0.75, 0.6875, 0.75, 0.75, 0.6875, 0.75, 0.625, 0.75, 0.6875, 0.6875, 0.6875, 0.75, 0.4375, 0.8125, 0.5, 0.8125, 0.5, 0.875, 0.4375, 0.875, 0.5, 0.8125, 0.5625, 0.8125, 0.5625, 0.875, 0.5, 0.875, 0.4375, 0.75, 0.4375, 0.8125, 0.375, 0.8125, 0.4375, 0.75, 0.5, 0.75, 0.5, 0.8125, 0.4375, 0.8125, 0.5, 0.75, 0.5625, 0.75, 0.5625, 0.8125, 0.5, 0.8125, 0.5625, 0.75, 0.625, 0.75, 0.625, 0.8125, 0.5625, 0.8125, 0.5625, 0.8125, 0.625, 0.8125, 0.625, 0.875, 0.5625, 0.875, 0.375, 0.8125, 0.4375, 0.8125, 0.4375, 0.875, 0.375, 0.875])
me_cube_004.materials.append(mat_white)
me_cube_004.use_mirror_vertex_groups = False
me_cube_004.update()
me_cube_005 = bpy.data.meshes.new('Cube.005')
me_cube_005.from_pydata([(1.209, -0.7715, 0.1519), (1.209, -0.4907, 0.7673), (1.209, -0.1561, 0.1089), (1.209, 0.1247, 0.7244), (1.525, -0.5948, 0.1519), (1.525, -0.314, 0.7673), (1.525, 0.0206, 0.1089), (1.525, 0.3014, 0.7244), (1.209, -0.7429, 0.2147), (1.209, -0.5193, 0.7046), (1.209, 0.0961, 0.6616), (1.209, -0.1275, 0.1717), (1.525, 0.2728, 0.6616), (1.525, 0.04922, 0.1717), (1.525, -0.3426, 0.7046), (1.525, -0.5662, 0.2147)], [], [(9, 1, 3, 10), (10, 3, 7, 12), (12, 7, 5, 14), (14, 5, 1, 9), (2, 6, 4, 0), (7, 3, 1, 5), (4, 15, 8, 0), (15, 14, 9, 8), (6, 13, 15, 4), (13, 12, 14, 15), (2, 11, 13, 6), (11, 10, 12, 13), (0, 8, 11, 2), (8, 9, 10, 11)])
me_cube_005.polygons.foreach_set('use_smooth', [True] * 14)
_uv = me_cube_005.uv_layers.new(name='UVMap')
_uv.uv.foreach_set('vector', [0.5417, 0.0, 0.625, 0.0, 0.625, 0.25, 0.5417, 0.25, 0.5417, 0.25, 0.625, 0.25, 0.625, 0.5, 0.5417, 0.5, 0.5417, 0.5, 0.625, 0.5, 0.625, 0.75, 0.5417, 0.75, 0.5417, 0.75, 0.625, 0.75, 0.625, 1.0, 0.5417, 1.0, 0.125, 0.5, 0.375, 0.5, 0.375, 0.75, 0.125, 0.75, 0.625, 0.5, 0.875, 0.5, 0.875, 0.75, 0.625, 0.75, 0.375, 0.75, 0.4583, 0.75, 0.4583, 1.0, 0.375, 1.0, 0.4583, 0.75, 0.5417, 0.75, 0.5417, 1.0, 0.4583, 1.0, 0.375, 0.5, 0.4583, 0.5, 0.4583, 0.75, 0.375, 0.75, 0.4583, 0.5, 0.5417, 0.5, 0.5417, 0.75, 0.4583, 0.75, 0.375, 0.25, 0.4583, 0.25, 0.4583, 0.5, 0.375, 0.5, 0.4583, 0.25, 0.5417, 0.25, 0.5417, 0.5, 0.4583, 0.5, 0.375, 0.0, 0.4583, 0.0, 0.4583, 0.25, 0.375, 0.25, 0.4583, 0.0, 0.5417, 0.0, 0.5417, 0.25, 0.4583, 0.25])
me_cube_005.materials.append(mat_black)
me_cube_005.update()
me_cube_006 = bpy.data.meshes.new('Cube.006')
me_cube_006.from_pydata([(0.2874, -0.717, 0.2899), (0.2874, -0.717, 0.4051), (0.2874, -0.6546, 0.2899), (0.2874, -0.6546, 0.3639), (0.6322, -0.5967, 0.2755), (0.6322, -0.5967, 0.3543), (0.6322, -0.5369, 0.2755), (0.6322, -0.5089, 0.3374), (0.5953, -0.5553, 0.2755), (0.3244, -0.6546, 0.2899), (0.3244, -0.6546, 0.3826), (0.5953, -0.5089, 0.3374), (0.3244, -0.717, 0.2899), (0.5953, -0.6279, 0.2755), (0.5953, -0.6279, 0.3543), (0.3244, -0.717, 0.4051), (0.4598, -0.6355, 0.3098), (0.4598, -0.6113, 0.4025), (0.4598, -0.678, 0.3098), (0.4598, -0.678, 0.4437)], [], [(0, 1, 3, 2), (8, 11, 7, 6), (6, 7, 5, 4), (12, 15, 1, 0), (8, 6, 4, 13), (10, 3, 1, 15), (7, 11, 14, 5), (17, 10, 15, 19), (2, 9, 12, 0), (16, 8, 13, 18), (4, 5, 14, 13), (18, 19, 15, 12), (2, 3, 10, 9), (16, 17, 11, 8), (9, 10, 17, 16), (13, 14, 19, 18), (9, 16, 18, 12), (11, 17, 19, 14)])
me_cube_006.polygons.foreach_set('use_smooth', [True] * 18)
_uv = me_cube_006.uv_layers.new(name='UVMap')
_uv.uv.foreach_set('vector', [0.375, 0.0, 0.625, 0.0, 0.625, 0.25, 0.375, 0.25, 0.375, 0.4167, 0.625, 0.4167, 0.625, 0.5, 0.375, 0.5, 0.375, 0.5, 0.625, 0.5, 0.625, 0.75, 0.375, 0.75, 0.375, 0.9167, 0.625, 0.9167, 0.625, 1.0, 0.375, 1.0, 0.2917, 0.5, 0.375, 0.5, 0.375, 0.75, 0.2917, 0.75, 0.7917, 0.5, 0.875, 0.5, 0.875, 0.75, 0.7917, 0.75, 0.625, 0.5, 0.7083, 0.5, 0.7083, 0.75, 0.625, 0.75, 0.75, 0.5, 0.7917, 0.5, 0.7917, 0.75, 0.75, 0.75, 0.125, 0.5, 0.2083, 0.5, 0.2083, 0.75, 0.125, 0.75, 0.25, 0.5, 0.2917, 0.5, 0.2917, 0.75, 0.25, 0.75, 0.375, 0.75, 0.625, 0.75, 0.625, 0.8333, 0.375, 0.8333, 0.375, 0.875, 0.625, 0.875, 0.625, 0.9167, 0.375, 0.9167, 0.375, 0.25, 0.625, 0.25, 0.625, 0.3333, 0.375, 0.3333, 0.375, 0.375, 0.625, 0.375, 0.625, 0.4167, 0.375, 0.4167, 0.375, 0.3333, 0.625, 0.3333, 0.625, 0.375, 0.375, 0.375, 0.375, 0.8333, 0.625, 0.8333, 0.625, 0.875, 0.375, 0.875, 0.2083, 0.5, 0.25, 0.5, 0.25, 0.75, 0.2083, 0.75, 0.7083, 0.5, 0.75, 0.5, 0.75, 0.75, 0.7083, 0.75])
me_cube_006.materials.append(mat_orange)
me_cube_006.update()
me_cube_007 = bpy.data.meshes.new('Cube.007')
me_cube_007.from_pydata([(-0.07163, -0.9325, -0.1974), (-0.07163, -0.9136, -0.1243), (-0.07163, -0.8874, -0.2091), (-0.07163, -0.8686, -0.136), (0.07163, -0.9325, -0.1974), (0.07163, -0.9136, -0.1243), (0.07163, -0.8874, -0.2091), (0.07163, -0.8686, -0.136), (0.05968, -0.8874, -0.2091), (-0.05968, -0.8874, -0.2091), (-0.05968, -0.8686, -0.136), (0.05968, -0.8686, -0.136), (-0.05968, -0.9325, -0.1974), (0.05968, -0.9325, -0.1974), (0.05968, -0.9136, -0.1243), (-0.05968, -0.9136, -0.1243), (-0.09823, -0.923, -0.1609), (-0.09823, -0.878, -0.1725), (0.09823, -0.878, -0.1725), (0.09823, -0.923, -0.1609), (0.08185, -0.923, -0.1609), (-0.08185, -0.923, -0.1609), (-0.08185, -0.878, -0.1725), (0.08185, -0.878, -0.1725)], [], [(16, 1, 3, 17), (23, 11, 7, 18), (18, 7, 5, 19), (21, 15, 1, 16), (8, 6, 4, 13), (10, 3, 1, 15), (7, 11, 14, 5), (11, 10, 15, 14), (2, 9, 12, 0), (9, 8, 13, 12), (19, 5, 14, 20), (20, 14, 15, 21), (17, 3, 10, 22), (22, 10, 11, 23), (9, 22, 23, 8), (2, 17, 22, 9), (13, 20, 21, 12), (4, 19, 20, 13), (12, 21, 16, 0), (6, 18, 19, 4), (8, 23, 18, 6), (0, 16, 17, 2)])
_uv = me_cube_007.uv_layers.new(name='UVMap')
_uv.uv.foreach_set('vector', [0.5, 0.0, 0.625, 0.0, 0.625, 0.25, 0.5, 0.25, 0.5, 0.4167, 0.625, 0.4167, 0.625, 0.5, 0.5, 0.5, 0.5, 0.5, 0.625, 0.5, 0.625, 0.75, 0.5, 0.75, 0.5, 0.9167, 0.625, 0.9167, 0.625, 1.0, 0.5, 1.0, 0.2917, 0.5, 0.375, 0.5, 0.375, 0.75, 0.2917, 0.75, 0.7917, 0.5, 0.875, 0.5, 0.875, 0.75, 0.7917, 0.75, 0.625, 0.5, 0.7083, 0.5, 0.7083, 0.75, 0.625, 0.75, 0.7083, 0.5, 0.7917, 0.5, 0.7917, 0.75, 0.7083, 0.75, 0.125, 0.5, 0.2083, 0.5, 0.2083, 0.75, 0.125, 0.75, 0.2083, 0.5, 0.2917, 0.5, 0.2917, 0.75, 0.2083, 0.75, 0.5, 0.75, 0.625, 0.75, 0.625, 0.8333, 0.5, 0.8333, 0.5, 0.8333, 0.625, 0.8333, 0.625, 0.9167, 0.5, 0.9167, 0.5, 0.25, 0.625, 0.25, 0.625, 0.3333, 0.5, 0.3333, 0.5, 0.3333, 0.625, 0.3333, 0.625, 0.4167, 0.5, 0.4167, 0.375, 0.3333, 0.5, 0.3333, 0.5, 0.4167, 0.375, 0.4167, 0.375, 0.25, 0.5, 0.25, 0.5, 0.3333, 0.375, 0.3333, 0.375, 0.8333, 0.5, 0.8333, 0.5, 0.9167, 0.375, 0.9167, 0.375, 0.75, 0.5, 0.75, 0.5, 0.8333, 0.375, 0.8333, 0.375, 0.9167, 0.5, 0.9167, 0.5, 1.0, 0.375, 1.0, 0.375, 0.5, 0.5, 0.5, 0.5, 0.75, 0.375, 0.75, 0.375, 0.4167, 0.5, 0.4167, 0.5, 0.5, 0.375, 0.5, 0.375, 0.0, 0.5, 0.0, 0.5, 0.25, 0.375, 0.25])
me_cube_007.materials.append(mat_black)
me_cube_007.update()
me_vert = bpy.data.meshes.new('Vert')
me_vert.from_pydata([(-0.2395, 0.1018, -0.03557), (-0.2414, 0.1092, -0.03246), (-0.2463, 0.1159, -0.03223), (-0.2529, 0.12, -0.03493), (-0.2596, 0.1204, -0.03985), (-0.2644, 0.117, -0.04566), (-0.2662, 0.1108, -0.0508), (-0.2644, 0.1033, -0.05391), (-0.2595, 0.09666, -0.05414), (-0.2528, 0.09257, -0.05144), (-0.2461, 0.09215, -0.04653), (-0.2413, 0.09551, -0.04072), (0.2404, 0.1085, -0.03176), (0.2397, 0.1158, -0.02795), (0.2426, 0.1235, -0.02655), (0.2482, 0.1294, -0.02795), (0.2551, 0.132, -0.03176), (0.2614, 0.1306, -0.03697), (0.2654, 0.1256, -0.04217), (0.266, 0.1183, -0.04598), (0.2632, 0.1106, -0.04738), (0.2575, 0.1047, -0.04598), (0.2507, 0.1021, -0.04217), (0.2444, 0.1035, -0.03697), (0.2404, 0.1085, -0.03176), (0.2397, 0.1158, -0.02795), (0.2426, 0.1235, -0.02655), (0.2482, 0.1294, -0.02795), (0.2551, 0.132, -0.03176), (0.2614, 0.1306, -0.03697), (0.2654, 0.1256, -0.04217), (0.266, 0.1183, -0.04598), (0.2632, 0.1106, -0.04738), (0.2575, 0.1047, -0.04598), (0.2507, 0.1021, -0.04217), (0.2444, 0.1035, -0.03697), (0.1875, 0.1418, -0.1046), (0.1861, 0.1495, -0.1018), (0.1881, 0.1575, -0.1015), (0.193, 0.1637, -0.1038), (0.1995, 0.1665, -0.1082), (0.2057, 0.1651, -0.1134), (0.2102, 0.1599, -0.1181), (0.2116, 0.1522, -0.1209), (0.2095, 0.1442, -0.1212), (0.2047, 0.138, -0.1188), (0.1982, 0.1352, -0.1144), (0.1919, 0.1366, -0.1092), (0.1781, 0.1418, -0.1164), (0.1753, 0.1495, -0.115), (0.1755, 0.1576, -0.1168), (0.1785, 0.1639, -0.1213), (0.1835, 0.1668, -0.1272), (0.1892, 0.1654, -0.1331), (0.194, 0.1602, -0.1373), (0.1967, 0.1525, -0.1386), (0.1966, 0.1444, -0.1369), (0.1936, 0.1381, -0.1324), (0.1886, 0.1352, -0.1265), (0.1829, 0.1366, -0.1206), (0.1675, 0.138, -0.1239), (0.1639, 0.1455, -0.1231), (0.1622, 0.153, -0.1262), (0.1626, 0.1585, -0.1323), (0.1652, 0.1606, -0.1399), (0.1692, 0.1587, -0.1469), (0.1735, 0.1533, -0.1514), (0.1771, 0.1458, -0.1523), (0.1789, 0.1383, -0.1492), (0.1784, 0.1328, -0.143), (0.1758, 0.1307, -0.1354), (0.1718, 0.1326, -0.1285), (0.1561, 0.1324, -0.1266), (0.1519, 0.1396, -0.1259), (0.1483, 0.1461, -0.1294), (0.1461, 0.1503, -0.1362), (0.1459, 0.151, -0.1445), (0.1479, 0.148, -0.152), (0.1514, 0.1422, -0.1567), (0.1556, 0.1351, -0.1574), (0.1593, 0.1286, -0.1539), (0.1615, 0.1244, -0.1471), (0.1616, 0.1237, -0.1388), (0.1597, 0.1266, -0.1313), (0.1445, 0.1246, -0.1244), (0.1397, 0.1313, -0.1236), (0.1343, 0.1367, -0.1269), (0.1297, 0.1393, -0.1332), (0.1272, 0.1384, -0.1411), (0.1274, 0.1343, -0.1483), (0.1304, 0.1281, -0.1529), (0.1352, 0.1214, -0.1537), (0.1406, 0.116, -0.1505), (0.1452, 0.1134, -0.1441), (0.1477, 0.1143, -0.1362), (0.1474, 0.1184, -0.129), (0.1322, 0.1135, -0.1158), (0.1273, 0.1202, -0.115), (0.1214, 0.1251, -0.1179), (0.1159, 0.127, -0.1239), (0.1124, 0.1253, -0.1312), (0.1117, 0.1205, -0.1379), (0.1141, 0.1139, -0.1422), (0.1189, 0.1072, -0.143), (0.1249, 0.1023, -0.1401), (0.1304, 0.1004, -0.1342), (0.1339, 0.1021, -0.1269), (0.1346, 0.1069, -0.1201), (0.05952, 0.06066, -0.0673), (0.05546, 0.06786, -0.06697), (0.05027, 0.07333, -0.07039), (0.04535, 0.07561, -0.07666), (0.04201, 0.07407, -0.08408), (0.04116, 0.06914, -0.09068), (0.04302, 0.06213, -0.09468), (0.04709, 0.05492, -0.09501), (0.05228, 0.04945, -0.09159), (0.0572, 0.04718, -0.08533), (0.06053, 0.04871, -0.0779), (0.06138, 0.05365, -0.07131), (0.05117, 0.05666, -0.06321), (0.04795, 0.06429, -0.0633), (0.04377, 0.07027, -0.06723), (0.03975, 0.07299, -0.07394), (0.03697, 0.07173, -0.08163), (0.03617, 0.06682, -0.08826), (0.03756, 0.05958, -0.09203), (0.04078, 0.05195, -0.09194), (0.04496, 0.04597, -0.08802), (0.04898, 0.04325, -0.08131), (0.05176, 0.04451, -0.07361), (0.05256, 0.04942, -0.06699), (0.04157, 0.05316, -0.0596), (0.03894, 0.06101, -0.05991), (0.03552, 0.06726, -0.06413), (0.03222, 0.07025, -0.07111), (0.02995, 0.06918, -0.079), (0.02929, 0.06432, -0.08568), (0.03043, 0.05699, -0.08936), (0.03307, 0.04914, -0.08905), (0.03649, 0.04289, -0.08484), (0.03978, 0.0399, -0.07785), (0.04206, 0.04097, -0.06996), (0.04272, 0.04583, -0.06328), (0.03119, 0.05022, -0.05657), (0.02909, 0.05822, -0.05704), (0.02638, 0.06468, -0.06146), (0.02376, 0.06786, -0.06864), (0.02195, 0.06692, -0.07667), (0.02143, 0.0621, -0.08339), (0.02234, 0.0547, -0.087), (0.02443, 0.0467, -0.08653), (0.02715, 0.04024, -0.08211), (0.02976, 0.03706, -0.07492), (0.03157, 0.038, -0.0669), (0.03209, 0.04282, -0.06018), (0.02049, 0.04796, -0.05424), (0.01897, 0.05608, -0.05483), (0.01699, 0.06269, -0.05941), (0.01509, 0.06602, -0.06675), (0.01377, 0.06518, -0.07489), (0.01339, 0.0604, -0.08163), (0.01405, 0.05294, -0.08519), (0.01558, 0.04483, -0.0846), (0.01755, 0.03821, -0.08002), (0.01946, 0.03488, -0.07268), (0.02078, 0.03572, -0.06454), (0.02115, 0.04051, -0.0578), (0.009972, 0.04651, -0.05274), (0.009122, 0.05472, -0.05343), (0.008018, 0.06145, -0.05813), (0.006957, 0.06489, -0.06559), (0.006223, 0.06413, -0.0738), (0.006011, 0.05937, -0.08057), (0.00638, 0.05187, -0.08408), (0.00723, 0.04366, -0.0834), (0.008333, 0.03694, -0.0787), (0.009395, 0.03349, -0.07124), (0.01013, 0.03425, -0.06303), (0.01034, 0.03902, -0.05626), (-1.696e-09, 0.04599, -0.05221), (-2.162e-09, 0.05424, -0.05294), (-2.86e-09, 0.06102, -0.05769), (-2.395e-09, 0.06452, -0.0652), (-7.649e-10, 0.06379, -0.07345), (1.098e-09, 0.05904, -0.08023), (2.029e-09, 0.05153, -0.08373), (2.495e-09, 0.04328, -0.083), (2.96e-09, 0.0365, -0.07825), (2.611e-09, 0.033, -0.07074), (1.098e-09, 0.03373, -0.06249), (-2.992e-10, 0.03848, -0.05571), (-0.009972, 0.04651, -0.05274), (-0.009122, 0.05472, -0.05343), (-0.008018, 0.06145, -0.05813), (-0.006957, 0.06489, -0.06559), (-0.006223, 0.06413, -0.0738), (-0.006011, 0.05937, -0.08057), (-0.00638, 0.05187, -0.08408), (-0.00723, 0.04366, -0.0834), (-0.008333, 0.03694, -0.0787), (-0.009395, 0.03349, -0.07124), (-0.01013, 0.03425, -0.06303), (-0.01034, 0.03902, -0.05626), (-0.02049, 0.04796, -0.05424), (-0.01897, 0.05608, -0.05483), (-0.01699, 0.06269, -0.05941), (-0.01509, 0.06602, -0.06675), (-0.01377, 0.06518, -0.07489), (-0.01339, 0.0604, -0.08163), (-0.01405, 0.05294, -0.08519), (-0.01558, 0.04483, -0.0846), (-0.01755, 0.03821, -0.08002), (-0.01946, 0.03488, -0.07268), (-0.02078, 0.03572, -0.06454), (-0.02115, 0.04051, -0.0578), (-0.03119, 0.05022, -0.05657), (-0.02909, 0.05822, -0.05704), (-0.02638, 0.06468, -0.06146), (-0.02376, 0.06786, -0.06864), (-0.02195, 0.06692, -0.07667), (-0.02143, 0.0621, -0.08339), (-0.02234, 0.0547, -0.087), (-0.02443, 0.0467, -0.08653), (-0.02715, 0.04024, -0.08211), (-0.02976, 0.03706, -0.07492), (-0.03157, 0.038, -0.0669), (-0.03209, 0.04282, -0.06018), (-0.04157, 0.05316, -0.0596), (-0.03894, 0.06101, -0.05991), (-0.03552, 0.06726, -0.06413), (-0.03222, 0.07025, -0.07111), (-0.02995, 0.06918, -0.079), (-0.02929, 0.06432, -0.08568), (-0.03043, 0.05699, -0.08936), (-0.03307, 0.04914, -0.08905), (-0.03649, 0.04289, -0.08484), (-0.03978, 0.0399, -0.07785), (-0.04206, 0.04097, -0.06996), (-0.04272, 0.04583, -0.06328), (-0.05117, 0.05666, -0.06321), (-0.04795, 0.06429, -0.0633), (-0.04377, 0.07027, -0.06723), (-0.03975, 0.07299, -0.07394), (-0.03697, 0.07173, -0.08163), (-0.03617, 0.06682, -0.08826), (-0.03756, 0.05958, -0.09203), (-0.04078, 0.05195, -0.09194), (-0.04496, 0.04597, -0.08802), (-0.04898, 0.04325, -0.08131), (-0.05176, 0.04451, -0.07361), (-0.05256, 0.04942, -0.06699), (-0.0592, 0.06053, -0.06712), (-0.05483, 0.06755, -0.06666), (-0.04951, 0.07292, -0.07004), (-0.04466, 0.07521, -0.07636), (-0.04159, 0.07379, -0.08391), (-0.0411, 0.06904, -0.09069), (-0.04334, 0.06225, -0.09486), (-0.04771, 0.05523, -0.09532), (-0.05303, 0.04986, -0.09194), (-0.05788, 0.04758, -0.08563), (-0.06096, 0.049, -0.07807), (-0.06144, 0.05374, -0.0713), (-0.1317, 0.124, -0.1093), (-0.1264, 0.1303, -0.1084), (-0.1203, 0.1351, -0.1113), (-0.1149, 0.137, -0.1173), (-0.1118, 0.1355, -0.1248), (-0.1116, 0.131, -0.1318), (-0.1146, 0.1248, -0.1364), (-0.1199, 0.1184, -0.1373), (-0.126, 0.1137, -0.1344), (-0.1314, 0.1118, -0.1284), (-0.1345, 0.1133, -0.1209), (-0.1346, 0.1178, -0.1139), (-0.1443, 0.1363, -0.1175), (-0.1391, 0.1427, -0.1166), (-0.1335, 0.1479, -0.1197), (-0.1289, 0.1505, -0.1261), (-0.1266, 0.1497, -0.134), (-0.1272, 0.1459, -0.1414), (-0.1306, 0.1401, -0.1461), (-0.1358, 0.1337, -0.1471), (-0.1414, 0.1285, -0.1439), (-0.146, 0.1259, -0.1375), (-0.1483, 0.1266, -0.1296), (-0.1477, 0.1304, -0.1223), (-0.1559, 0.1458, -0.1192), (-0.1519, 0.153, -0.1184), (-0.1483, 0.1596, -0.1219), (-0.1462, 0.164, -0.1286), (-0.1462, 0.1648, -0.1369), (-0.1481, 0.162, -0.1444), (-0.1516, 0.1562, -0.1492), (-0.1557, 0.149, -0.15), (-0.1592, 0.1424, -0.1465), (-0.1613, 0.1381, -0.1398), (-0.1614, 0.1372, -0.1315), (-0.1594, 0.14, -0.124), (-0.1671, 0.1502, -0.1166), (-0.1656, 0.1582, -0.1154), (-0.1655, 0.166, -0.1182), (-0.1667, 0.1714, -0.1243), (-0.1689, 0.1731, -0.1321), (-0.1716, 0.1704, -0.1395), (-0.174, 0.1643, -0.1445), (-0.1754, 0.1562, -0.1458), (-0.1755, 0.1484, -0.143), (-0.1743, 0.143, -0.1368), (-0.1721, 0.1414, -0.129), (-0.1694, 0.144, -0.1216), (-0.177, 0.1488, -0.1129), (-0.1779, 0.1567, -0.1105), (-0.181, 0.1643, -0.1119), (-0.1855, 0.1695, -0.1165), (-0.1901, 0.1709, -0.1233), (-0.1936, 0.1682, -0.1303), (-0.1951, 0.1621, -0.1356), (-0.1942, 0.1542, -0.138), (-0.1911, 0.1467, -0.1366), (-0.1866, 0.1415, -0.132), (-0.182, 0.14, -0.1252), (-0.1785, 0.1427, -0.1182), (-0.1863, 0.1433, -0.1042), (-0.188, 0.1509, -0.1012), (-0.1926, 0.1577, -0.1013), (-0.1989, 0.1621, -0.1045), (-0.2052, 0.1628, -0.1098), (-0.2097, 0.1597, -0.116), (-0.2113, 0.1535, -0.1213), (-0.2096, 0.146, -0.1243), (-0.205, 0.1391, -0.1242), (-0.1987, 0.1347, -0.121), (-0.1925, 0.134, -0.1156), (-0.1879, 0.1372, -0.1094), (-0.2395, 0.1018, -0.03557), (-0.2414, 0.1092, -0.03246), (-0.2463, 0.1159, -0.03223), (-0.2529, 0.12, -0.03493), (-0.2596, 0.1204, -0.03985), (-0.2644, 0.117, -0.04566), (-0.2662, 0.1108, -0.0508), (-0.2644, 0.1033, -0.05391), (-0.2595, 0.09666, -0.05414), (-0.2528, 0.09257, -0.05144), (-0.2461, 0.09215, -0.04653), (-0.2413, 0.09551, -0.04072)], [], [(9, 7, 8), (9, 6, 7), (10, 6, 9), (10, 5, 6), (11, 5, 10), (11, 4, 5), (0, 4, 11), (0, 3, 4), (1, 3, 0), (1, 2, 3), (19, 21, 20), (18, 21, 19), (18, 22, 21), (17, 22, 18), (17, 23, 22), (16, 23, 17), (16, 12, 23), (15, 12, 16), (15, 13, 12), (14, 13, 15), (24, 36, 47, 35), (25, 37, 36, 24), (26, 38, 37, 25), (27, 39, 38, 26), (28, 40, 39, 27), (29, 41, 40, 28), (30, 42, 41, 29), (31, 43, 42, 30), (32, 44, 43, 31), (33, 45, 44, 32), (34, 46, 45, 33), (35, 47, 46, 34), (36, 48, 59, 47), (37, 49, 48, 36), (38, 50, 49, 37), (39, 51, 50, 38), (40, 52, 51, 39), (41, 53, 52, 40), (42, 54, 53, 41), (43, 55, 54, 42), (44, 56, 55, 43), (45, 57, 56, 44), (46, 58, 57, 45), (47, 59, 58, 46), (48, 60, 71, 59), (49, 61, 60, 48), (50, 62, 61, 49), (51, 63, 62, 50), (52, 64, 63, 51), (53, 65, 64, 52), (54, 66, 65, 53), (55, 67, 66, 54), (56, 68, 67, 55), (57, 69, 68, 56), (58, 70, 69, 57), (59, 71, 70, 58), (60, 72, 83, 71), (61, 73, 72, 60), (62, 74, 73, 61), (63, 75, 74, 62), (64, 76, 75, 63), (65, 77, 76, 64), (66, 78, 77, 65), (67, 79, 78, 66), (68, 80, 79, 67), (69, 81, 80, 68), (70, 82, 81, 69), (71, 83, 82, 70), (72, 84, 95, 83), (73, 85, 84, 72), (74, 86, 85, 73), (75, 87, 86, 74), (76, 88, 87, 75), (77, 89, 88, 76), (78, 90, 89, 77), (79, 91, 90, 78), (80, 92, 91, 79), (81, 93, 92, 80), (82, 94, 93, 81), (83, 95, 94, 82), (84, 96, 107, 95), (85, 97, 96, 84), (86, 98, 97, 85), (87, 99, 98, 86), (88, 100, 99, 87), (89, 101, 100, 88), (90, 102, 101, 89), (91, 103, 102, 90), (92, 104, 103, 91), (93, 105, 104, 92), (94, 106, 105, 93), (95, 107, 106, 94), (96, 108, 119, 107), (97, 109, 108, 96), (98, 110, 109, 97), (99, 111, 110, 98), (100, 112, 111, 99), (101, 113, 112, 100), (102, 114, 113, 101), (103, 115, 114, 102), (104, 116, 115, 103), (105, 117, 116, 104), (106, 118, 117, 105), (107, 119, 118, 106), (108, 120, 131, 119), (109, 121, 120, 108), (110, 122, 121, 109), (111, 123, 122, 110), (112, 124, 123, 111), (113, 125, 124, 112), (114, 126, 125, 113), (115, 127, 126, 114), (116, 128, 127, 115), (117, 129, 128, 116), (118, 130, 129, 117), (119, 131, 130, 118), (120, 132, 143, 131), (121, 133, 132, 120), (122, 134, 133, 121), (123, 135, 134, 122), (124, 136, 135, 123), (125, 137, 136, 124), (126, 138, 137, 125), (127, 139, 138, 126), (128, 140, 139, 127), (129, 141, 140, 128), (130, 142, 141, 129), (131, 143, 142, 130), (132, 144, 155, 143), (133, 145, 144, 132), (134, 146, 145, 133), (135, 147, 146, 134), (136, 148, 147, 135), (137, 149, 148, 136), (138, 150, 149, 137), (139, 151, 150, 138), (140, 152, 151, 139), (141, 153, 152, 140), (142, 154, 153, 141), (143, 155, 154, 142), (144, 156, 167, 155), (145, 157, 156, 144), (146, 158, 157, 145), (147, 159, 158, 146), (148, 160, 159, 147), (149, 161, 160, 148), (150, 162, 161, 149), (151, 163, 162, 150), (152, 164, 163, 151), (153, 165, 164, 152), (154, 166, 165, 153), (155, 167, 166, 154), (156, 168, 179, 167), (157, 169, 168, 156), (158, 170, 169, 157), (159, 171, 170, 158), (160, 172, 171, 159), (161, 173, 172, 160), (162, 174, 173, 161), (163, 175, 174, 162), (164, 176, 175, 163), (165, 177, 176, 164), (166, 178, 177, 165), (167, 179, 178, 166), (168, 180, 191, 179), (169, 181, 180, 168), (170, 182, 181, 169), (171, 183, 182, 170), (172, 184, 183, 171), (173, 185, 184, 172), (174, 186, 185, 173), (175, 187, 186, 174), (176, 188, 187, 175), (177, 189, 188, 176), (178, 190, 189, 177), (179, 191, 190, 178), (180, 192, 203, 191), (181, 193, 192, 180), (182, 194, 193, 181), (183, 195, 194, 182), (184, 196, 195, 183), (185, 197, 196, 184), (186, 198, 197, 185), (187, 199, 198, 186), (188, 200, 199, 187), (189, 201, 200, 188), (190, 202, 201, 189), (191, 203, 202, 190), (192, 204, 215, 203), (193, 205, 204, 192), (194, 206, 205, 193), (195, 207, 206, 194), (196, 208, 207, 195), (197, 209, 208, 196), (198, 210, 209, 197), (199, 211, 210, 198), (200, 212, 211, 199), (201, 213, 212, 200), (202, 214, 213, 201), (203, 215, 214, 202), (204, 216, 227, 215), (205, 217, 216, 204), (206, 218, 217, 205), (207, 219, 218, 206), (208, 220, 219, 207), (209, 221, 220, 208), (210, 222, 221, 209), (211, 223, 222, 210), (212, 224, 223, 211), (213, 225, 224, 212), (214, 226, 225, 213), (215, 227, 226, 214), (216, 228, 239, 227), (217, 229, 228, 216), (218, 230, 229, 217), (219, 231, 230, 218), (220, 232, 231, 219), (221, 233, 232, 220), (222, 234, 233, 221), (223, 235, 234, 222), (224, 236, 235, 223), (225, 237, 236, 224), (226, 238, 237, 225), (227, 239, 238, 226), (228, 240, 251, 239), (229, 241, 240, 228), (230, 242, 241, 229), (231, 243, 242, 230), (232, 244, 243, 231), (233, 245, 244, 232), (234, 246, 245, 233), (235, 247, 246, 234), (236, 248, 247, 235), (237, 249, 248, 236), (238, 250, 249, 237), (239, 251, 250, 238), (240, 252, 263, 251), (241, 253, 252, 240), (242, 254, 253, 241), (243, 255, 254, 242), (244, 256, 255, 243), (245, 257, 256, 244), (246, 258, 257, 245), (247, 259, 258, 246), (248, 260, 259, 247), (249, 261, 260, 248), (250, 262, 261, 249), (251, 263, 262, 250), (252, 264, 275, 263), (253, 265, 264, 252), (254, 266, 265, 253), (255, 267, 266, 254), (256, 268, 267, 255), (257, 269, 268, 256), (258, 270, 269, 257), (259, 271, 270, 258), (260, 272, 271, 259), (261, 273, 272, 260), (262, 274, 273, 261), (263, 275, 274, 262), (264, 276, 287, 275), (265, 277, 276, 264), (266, 278, 277, 265), (267, 279, 278, 266), (268, 280, 279, 267), (269, 281, 280, 268), (270, 282, 281, 269), (271, 283, 282, 270), (272, 284, 283, 271), (273, 285, 284, 272), (274, 286, 285, 273), (275, 287, 286, 274), (276, 288, 299, 287), (277, 289, 288, 276), (278, 290, 289, 277), (279, 291, 290, 278), (280, 292, 291, 279), (281, 293, 292, 280), (282, 294, 293, 281), (283, 295, 294, 282), (284, 296, 295, 283), (285, 297, 296, 284), (286, 298, 297, 285), (287, 299, 298, 286), (288, 300, 311, 299), (289, 301, 300, 288), (290, 302, 301, 289), (291, 303, 302, 290), (292, 304, 303, 291), (293, 305, 304, 292), (294, 306, 305, 293), (295, 307, 306, 294), (296, 308, 307, 295), (297, 309, 308, 296), (298, 310, 309, 297), (299, 311, 310, 298), (300, 312, 323, 311), (301, 313, 312, 300), (302, 314, 313, 301), (303, 315, 314, 302), (304, 316, 315, 303), (305, 317, 316, 304), (306, 318, 317, 305), (307, 319, 318, 306), (308, 320, 319, 307), (309, 321, 320, 308), (310, 322, 321, 309), (311, 323, 322, 310), (312, 324, 335, 323), (313, 325, 324, 312), (314, 326, 325, 313), (315, 327, 326, 314), (316, 328, 327, 315), (317, 329, 328, 316), (318, 330, 329, 317), (319, 331, 330, 318), (320, 332, 331, 319), (321, 333, 332, 320), (322, 334, 333, 321), (323, 335, 334, 322), (324, 336, 347, 335), (325, 337, 336, 324), (326, 338, 337, 325), (327, 339, 338, 326), (328, 340, 339, 327), (329, 341, 340, 328), (330, 342, 341, 329), (331, 343, 342, 330), (332, 344, 343, 331), (333, 345, 344, 332), (334, 346, 345, 333), (335, 347, 346, 334)])
me_vert.polygons.foreach_set('use_smooth', [True] * 332)
_uv = me_vert.uv_layers.new(name='UVMap')
_uv.uv.foreach_set('vector', [0.8182, 0.0, 0.6364, 0.0, 0.7273, 0.0, 0.8182, 0.0, 0.5455, 0.0, 0.6364, 0.0, 0.9091, 0.0, 0.5455, 0.0, 0.8182, 0.0, 0.9091, 0.0, 0.4545, 0.0, 0.5455, 0.0, 1.0, 0.0, 0.4545, 0.0, 0.9091, 0.0, 1.0, 0.0, 0.3636, 0.0, 0.4545, 0.0, 0.0, 0.0, 0.3636, 0.0, 1.0, 0.0, 0.0, 0.0, 0.2727, 0.0, 0.3636, 0.0, 0.09091, 0.0, 0.2727, 0.0, 0.0, 0.0, 0.09091, 0.0, 0.1818, 0.0, 0.2727, 0.0, 0.6364, 0.0, 0.8182, 0.0, 0.7273, 0.0, 0.5455, 0.0, 0.8182, 0.0, 0.6364, 0.0, 0.5455, 0.0, 0.9091, 0.0, 0.8182, 0.0, 0.4545, 0.0, 0.9091, 0.0, 0.5455, 0.0, 0.4545, 0.0, 1.0, 0.0, 0.9091, 0.0, 0.3636, 0.0, 1.0, 0.0, 0.4545, 0.0, 0.3636, 0.0, 0.0, 0.0, 1.0, 0.0, 0.2727, 0.0, 0.0, 0.0, 0.3636, 0.0, 0.2727, 0.0, 0.09091, 0.0, 0.0, 0.0, 0.1818, 0.0, 0.09091, 0.0, 0.2727, 0.0, 0.0, 1.0, 0.03846, 1.0, 0.03846, 0.9167, 0.0, 0.9167, 0.0, 0.08333, 0.03846, 0.08333, 0.03846, 0.0, 0.0, 0.0, 0.0, 0.1667, 0.03846, 0.1667, 0.03846, 0.08333, 0.0, 0.08333, 0.0, 0.25, 0.03846, 0.25, 0.03846, 0.1667, 0.0, 0.1667, 0.0, 0.3333, 0.03846, 0.3333, 0.03846, 0.25, 0.0, 0.25, 0.0, 0.4167, 0.03846, 0.4167, 0.03846, 0.3333, 0.0, 0.3333, 0.0, 0.5, 0.03846, 0.5, 0.03846, 0.4167, 0.0, 0.4167, 0.0, 0.5833, 0.03846, 0.5833, 0.03846, 0.5, 0.0, 0.5, 0.0, 0.6667, 0.03846, 0.6667, 0.03846, 0.5833, 0.0, 0.5833, 0.0, 0.75, 0.03846, 0.75, 0.03846, 0.6667, 0.0, 0.6667, 0.0, 0.8333, 0.03846, 0.8333, 0.03846, 0.75, 0.0, 0.75, 0.0, 0.9167, 0.03846, 0.9167, 0.03846, 0.8333, 0.0, 0.8333, 0.03846, 1.0, 0.07692, 1.0, 0.07692, 0.9167, 0.03846, 0.9167, 0.03846, 0.08333, 0.07692, 0.08333, 0.07692, 0.0, 0.03846, 0.0, 0.03846, 0.1667, 0.07692, 0.1667, 0.07692, 0.08333, 0.03846, 0.08333, 0.03846, 0.25, 0.07692, 0.25, 0.07692, 0.1667, 0.03846, 0.1667, 0.03846, 0.3333, 0.07692, 0.3333, 0.07692, 0.25, 0.03846, 0.25, 0.03846, 0.4167, 0.07692, 0.4167, 0.07692, 0.3333, 0.03846, 0.3333, 0.03846, 0.5, 0.07692, 0.5, 0.07692, 0.4167, 0.03846, 0.4167, 0.03846, 0.5833, 0.07692, 0.5833, 0.07692, 0.5, 0.03846, 0.5, 0.03846, 0.6667, 0.07692, 0.6667, 0.07692, 0.5833, 0.03846, 0.5833, 0.03846, 0.75, 0.07692, 0.75, 0.07692, 0.6667, 0.03846, 0.6667, 0.03846, 0.8333, 0.07692, 0.8333, 0.07692, 0.75, 0.03846, 0.75, 0.03846, 0.9167, 0.07692, 0.9167, 0.07692, 0.8333, 0.03846, 0.8333, 0.07692, 1.0, 0.1154, 1.0, 0.1154, 0.9167, 0.07692, 0.9167, 0.07692, 0.08333, 0.1154, 0.08333, 0.1154, 0.0, 0.07692, 0.0, 0.07692, 0.1667, 0.1154, 0.1667, 0.1154, 0.08333, 0.07692, 0.08333, 0.07692, 0.25, 0.1154, 0.25, 0.1154, 0.1667, 0.07692, 0.1667, 0.07692, 0.3333, 0.1154, 0.3333, 0.1154, 0.25, 0.07692, 0.25, 0.07692, 0.4167, 0.1154, 0.4167, 0.1154, 0.3333, 0.07692, 0.3333, 0.07692, 0.5, 0.1154, 0.5, 0.1154, 0.4167, 0.07692, 0.4167, 0.07692, 0.5833, 0.1154, 0.5833, 0.1154, 0.5, 0.07692, 0.5, 0.07692, 0.6667, 0.1154, 0.6667, 0.1154, 0.5833, 0.07692, 0.5833, 0.07692, 0.75, 0.1154, 0.75, 0.1154, 0.6667, 0.07692, 0.6667, 0.07692, 0.8333, 0.1154, 0.8333, 0.1154, 0.75, 0.07692, 0.75, 0.07692, 0.9167, 0.1154, 0.9167, 0.1154, 0.8333, 0.07692, 0.8333, 0.1154, 1.0, 0.1538, 1.0, 0.1538, 0.9167, 0.1154, 0.9167, 0.1154, 0.08333, 0.1538, 0.08333, 0.1538, 0.0, 0.1154, 0.0, 0.1154, 0.1667, 0.1538, 0.1667, 0.1538, 0.08333, 0.1154, 0.08333, 0.1154, 0.25, 0.1538, 0.25, 0.1538, 0.1667, 0.1154, 0.1667, 0.1154, 0.3333, 0.1538, 0.3333, 0.1538, 0.25, 0.1154, 0.25, 0.1154, 0.4167, 0.1538, 0.4167, 0.1538, 0.3333, 0.1154, 0.3333, 0.1154, 0.5, 0.1538, 0.5, 0.1538, 0.4167, 0.1154, 0.4167, 0.1154, 0.5833, 0.1538, 0.5833, 0.1538, 0.5, 0.1154, 0.5, 0.1154, 0.6667, 0.1538, 0.6667, 0.1538, 0.5833, 0.1154, 0.5833, 0.1154, 0.75, 0.1538, 0.75, 0.1538, 0.6667, 0.1154, 0.6667, 0.1154, 0.8333, 0.1538, 0.8333, 0.1538, 0.75, 0.1154, 0.75, 0.1154, 0.9167, 0.1538, 0.9167, 0.1538, 0.8333, 0.1154, 0.8333, 0.1538, 1.0, 0.1923, 1.0, 0.1923, 0.9167, 0.1538, 0.9167, 0.1538, 0.08333, 0.1923, 0.08333, 0.1923, 0.0, 0.1538, 0.0, 0.1538, 0.1667, 0.1923, 0.1667, 0.1923, 0.08333, 0.1538, 0.08333, 0.1538, 0.25, 0.1923, 0.25, 0.1923, 0.1667, 0.1538, 0.1667, 0.1538, 0.3333, 0.1923, 0.3333, 0.1923, 0.25, 0.1538, 0.25, 0.1538, 0.4167, 0.1923, 0.4167, 0.1923, 0.3333, 0.1538, 0.3333, 0.1538, 0.5, 0.1923, 0.5, 0.1923, 0.4167, 0.1538, 0.4167, 0.1538, 0.5833, 0.1923, 0.5833, 0.1923, 0.5, 0.1538, 0.5, 0.1538, 0.6667, 0.1923, 0.6667, 0.1923, 0.5833, 0.1538, 0.5833, 0.1538, 0.75, 0.1923, 0.75, 0.1923, 0.6667, 0.1538, 0.6667, 0.1538, 0.8333, 0.1923, 0.8333, 0.1923, 0.75, 0.1538, 0.75, 0.1538, 0.9167, 0.1923, 0.9167, 0.1923, 0.8333, 0.1538, 0.8333, 0.1923, 1.0, 0.2308, 1.0, 0.2308, 0.9167, 0.1923, 0.9167, 0.1923, 0.08333, 0.2308, 0.08333, 0.2308, 0.0, 0.1923, 0.0, 0.1923, 0.1667, 0.2308, 0.1667, 0.2308, 0.08333, 0.1923, 0.08333, 0.1923, 0.25, 0.2308, 0.25, 0.2308, 0.1667, 0.1923, 0.1667, 0.1923, 0.3333, 0.2308, 0.3333, 0.2308, 0.25, 0.1923, 0.25, 0.1923, 0.4167, 0.2308, 0.4167, 0.2308, 0.3333, 0.1923, 0.3333, 0.1923, 0.5, 0.2308, 0.5, 0.2308, 0.4167, 0.1923, 0.4167, 0.1923, 0.5833, 0.2308, 0.5833, 0.2308, 0.5, 0.1923, 0.5, 0.1923, 0.6667, 0.2308, 0.6667, 0.2308, 0.5833, 0.1923, 0.5833, 0.1923, 0.75, 0.2308, 0.75, 0.2308, 0.6667, 0.1923, 0.6667, 0.1923, 0.8333, 0.2308, 0.8333, 0.2308, 0.75, 0.1923, 0.75, 0.1923, 0.9167, 0.2308, 0.9167, 0.2308, 0.8333, 0.1923, 0.8333, 0.2308, 1.0, 0.2692, 1.0, 0.2692, 0.9167, 0.2308, 0.9167, 0.2308, 0.08333, 0.2692, 0.08333, 0.2692, 0.0, 0.2308, 0.0, 0.2308, 0.1667, 0.2692, 0.1667, 0.2692, 0.08333, 0.2308, 0.08333, 0.2308, 0.25, 0.2692, 0.25, 0.2692, 0.1667, 0.2308, 0.1667, 0.2308, 0.3333, 0.2692, 0.3333, 0.2692, 0.25, 0.2308, 0.25, 0.2308, 0.4167, 0.2692, 0.4167, 0.2692, 0.3333, 0.2308, 0.3333, 0.2308, 0.5, 0.2692, 0.5, 0.2692, 0.4167, 0.2308, 0.4167, 0.2308, 0.5833, 0.2692, 0.5833, 0.2692, 0.5, 0.2308, 0.5, 0.2308, 0.6667, 0.2692, 0.6667, 0.2692, 0.5833, 0.2308, 0.5833, 0.2308, 0.75, 0.2692, 0.75, 0.2692, 0.6667, 0.2308, 0.6667, 0.2308, 0.8333, 0.2692, 0.8333, 0.2692, 0.75, 0.2308, 0.75, 0.2308, 0.9167, 0.2692, 0.9167, 0.2692, 0.8333, 0.2308, 0.8333, 0.2692, 1.0, 0.3077, 1.0, 0.3077, 0.9167, 0.2692, 0.9167, 0.2692, 0.08333, 0.3077, 0.08333, 0.3077, 0.0, 0.2692, 0.0, 0.2692, 0.1667, 0.3077, 0.1667, 0.3077, 0.08333, 0.2692, 0.08333, 0.2692, 0.25, 0.3077, 0.25, 0.3077, 0.1667, 0.2692, 0.1667, 0.2692, 0.3333, 0.3077, 0.3333, 0.3077, 0.25, 0.2692, 0.25, 0.2692, 0.4167, 0.3077, 0.4167, 0.3077, 0.3333, 0.2692, 0.3333, 0.2692, 0.5, 0.3077, 0.5, 0.3077, 0.4167, 0.2692, 0.4167, 0.2692, 0.5833, 0.3077, 0.5833, 0.3077, 0.5, 0.2692, 0.5, 0.2692, 0.6667, 0.3077, 0.6667, 0.3077, 0.5833, 0.2692, 0.5833, 0.2692, 0.75, 0.3077, 0.75, 0.3077, 0.6667, 0.2692, 0.6667, 0.2692, 0.8333, 0.3077, 0.8333, 0.3077, 0.75, 0.2692, 0.75, 0.2692, 0.9167, 0.3077, 0.9167, 0.3077, 0.8333, 0.2692, 0.8333, 0.3077, 1.0, 0.3462, 1.0, 0.3462, 0.9167, 0.3077, 0.9167, 0.3077, 0.08333, 0.3462, 0.08333, 0.3462, 0.0, 0.3077, 0.0, 0.3077, 0.1667, 0.3462, 0.1667, 0.3462, 0.08333, 0.3077, 0.08333, 0.3077, 0.25, 0.3462, 0.25, 0.3462, 0.1667, 0.3077, 0.1667, 0.3077, 0.3333, 0.3462, 0.3333, 0.3462, 0.25, 0.3077, 0.25, 0.3077, 0.4167, 0.3462, 0.4167, 0.3462, 0.3333, 0.3077, 0.3333, 0.3077, 0.5, 0.3462, 0.5, 0.3462, 0.4167, 0.3077, 0.4167, 0.3077, 0.5833, 0.3462, 0.5833, 0.3462, 0.5, 0.3077, 0.5, 0.3077, 0.6667, 0.3462, 0.6667, 0.3462, 0.5833, 0.3077, 0.5833, 0.3077, 0.75, 0.3462, 0.75, 0.3462, 0.6667, 0.3077, 0.6667, 0.3077, 0.8333, 0.3462, 0.8333, 0.3462, 0.75, 0.3077, 0.75, 0.3077, 0.9167, 0.3462, 0.9167, 0.3462, 0.8333, 0.3077, 0.8333, 0.3462, 1.0, 0.3846, 1.0, 0.3846, 0.9167, 0.3462, 0.9167, 0.3462, 0.08333, 0.3846, 0.08333, 0.3846, 0.0, 0.3462, 0.0, 0.3462, 0.1667, 0.3846, 0.1667, 0.3846, 0.08333, 0.3462, 0.08333, 0.3462, 0.25, 0.3846, 0.25, 0.3846, 0.1667, 0.3462, 0.1667, 0.3462, 0.3333, 0.3846, 0.3333, 0.3846, 0.25, 0.3462, 0.25, 0.3462, 0.4167, 0.3846, 0.4167, 0.3846, 0.3333, 0.3462, 0.3333, 0.3462, 0.5, 0.3846, 0.5, 0.3846, 0.4167, 0.3462, 0.4167, 0.3462, 0.5833, 0.3846, 0.5833, 0.3846, 0.5, 0.3462, 0.5, 0.3462, 0.6667, 0.3846, 0.6667, 0.3846, 0.5833, 0.3462, 0.5833, 0.3462, 0.75, 0.3846, 0.75, 0.3846, 0.6667, 0.3462, 0.6667, 0.3462, 0.8333, 0.3846, 0.8333, 0.3846, 0.75, 0.3462, 0.75, 0.3462, 0.9167, 0.3846, 0.9167, 0.3846, 0.8333, 0.3462, 0.8333, 0.3846, 1.0, 0.4231, 1.0, 0.4231, 0.9167, 0.3846, 0.9167, 0.3846, 0.08333, 0.4231, 0.08333, 0.4231, 0.0, 0.3846, 0.0, 0.3846, 0.1667, 0.4231, 0.1667, 0.4231, 0.08333, 0.3846, 0.08333, 0.3846, 0.25, 0.4231, 0.25, 0.4231, 0.1667, 0.3846, 0.1667, 0.3846, 0.3333, 0.4231, 0.3333, 0.4231, 0.25, 0.3846, 0.25, 0.3846, 0.4167, 0.4231, 0.4167, 0.4231, 0.3333, 0.3846, 0.3333, 0.3846, 0.5, 0.4231, 0.5, 0.4231, 0.4167, 0.3846, 0.4167, 0.3846, 0.5833, 0.4231, 0.5833, 0.4231, 0.5, 0.3846, 0.5, 0.3846, 0.6667, 0.4231, 0.6667, 0.4231, 0.5833, 0.3846, 0.5833, 0.3846, 0.75, 0.4231, 0.75, 0.4231, 0.6667, 0.3846, 0.6667, 0.3846, 0.8333, 0.4231, 0.8333, 0.4231, 0.75, 0.3846, 0.75, 0.3846, 0.9167, 0.4231, 0.9167, 0.4231, 0.8333, 0.3846, 0.8333, 0.4231, 1.0, 0.4615, 1.0, 0.4615, 0.9167, 0.4231, 0.9167, 0.4231, 0.08333, 0.4615, 0.08333, 0.4615, 0.0, 0.4231, 0.0, 0.4231, 0.1667, 0.4615, 0.1667, 0.4615, 0.08333, 0.4231, 0.08333, 0.4231, 0.25, 0.4615, 0.25, 0.4615, 0.1667, 0.4231, 0.1667, 0.4231, 0.3333, 0.4615, 0.3333, 0.4615, 0.25, 0.4231, 0.25, 0.4231, 0.4167, 0.4615, 0.4167, 0.4615, 0.3333, 0.4231, 0.3333, 0.4231, 0.5, 0.4615, 0.5, 0.4615, 0.4167, 0.4231, 0.4167, 0.4231, 0.5833, 0.4615, 0.5833, 0.4615, 0.5, 0.4231, 0.5, 0.4231, 0.6667, 0.4615, 0.6667, 0.4615, 0.5833, 0.4231, 0.5833, 0.4231, 0.75, 0.4615, 0.75, 0.4615, 0.6667, 0.4231, 0.6667, 0.4231, 0.8333, 0.4615, 0.8333, 0.4615, 0.75, 0.4231, 0.75, 0.4231, 0.9167, 0.4615, 0.9167, 0.4615, 0.8333, 0.4231, 0.8333, 0.4615, 1.0, 0.5, 1.0, 0.5, 0.9167, 0.4615, 0.9167, 0.4615, 0.08333, 0.5, 0.08333, 0.5, 0.0, 0.4615, 0.0, 0.4615, 0.1667, 0.5, 0.1667, 0.5, 0.08333, 0.4615, 0.08333, 0.4615, 0.25, 0.5, 0.25, 0.5, 0.1667, 0.4615, 0.1667, 0.4615, 0.3333, 0.5, 0.3333, 0.5, 0.25, 0.4615, 0.25, 0.4615, 0.4167, 0.5, 0.4167, 0.5, 0.3333, 0.4615, 0.3333, 0.4615, 0.5, 0.5, 0.5, 0.5, 0.4167, 0.4615, 0.4167, 0.4615, 0.5833, 0.5, 0.5833, 0.5, 0.5, 0.4615, 0.5, 0.4615, 0.6667, 0.5, 0.6667, 0.5, 0.5833, 0.4615, 0.5833, 0.4615, 0.75, 0.5, 0.75, 0.5, 0.6667, 0.4615, 0.6667, 0.4615, 0.8333, 0.5, 0.8333, 0.5, 0.75, 0.4615, 0.75, 0.4615, 0.9167, 0.5, 0.9167, 0.5, 0.8333, 0.4615, 0.8333, 0.5, 1.0, 0.5385, 1.0, 0.5385, 0.9167, 0.5, 0.9167, 0.5, 0.08333, 0.5385, 0.08333, 0.5385, 0.0, 0.5, 0.0, 0.5, 0.1667, 0.5385, 0.1667, 0.5385, 0.08333, 0.5, 0.08333, 0.5, 0.25, 0.5385, 0.25, 0.5385, 0.1667, 0.5, 0.1667, 0.5, 0.3333, 0.5385, 0.3333, 0.5385, 0.25, 0.5, 0.25, 0.5, 0.4167, 0.5385, 0.4167, 0.5385, 0.3333, 0.5, 0.3333, 0.5, 0.5, 0.5385, 0.5, 0.5385, 0.4167, 0.5, 0.4167, 0.5, 0.5833, 0.5385, 0.5833, 0.5385, 0.5, 0.5, 0.5, 0.5, 0.6667, 0.5385, 0.6667, 0.5385, 0.5833, 0.5, 0.5833, 0.5, 0.75, 0.5385, 0.75, 0.5385, 0.6667, 0.5, 0.6667, 0.5, 0.8333, 0.5385, 0.8333, 0.5385, 0.75, 0.5, 0.75, 0.5, 0.9167, 0.5385, 0.9167, 0.5385, 0.8333, 0.5, 0.8333, 0.5385, 1.0, 0.5769, 1.0, 0.5769, 0.9167, 0.5385, 0.9167, 0.5385, 0.08333, 0.5769, 0.08333, 0.5769, 0.0, 0.5385, 0.0, 0.5385, 0.1667, 0.5769, 0.1667, 0.5769, 0.08333, 0.5385, 0.08333, 0.5385, 0.25, 0.5769, 0.25, 0.5769, 0.1667, 0.5385, 0.1667, 0.5385, 0.3333, 0.5769, 0.3333, 0.5769, 0.25, 0.5385, 0.25, 0.5385, 0.4167, 0.5769, 0.4167, 0.5769, 0.3333, 0.5385, 0.3333, 0.5385, 0.5, 0.5769, 0.5, 0.5769, 0.4167, 0.5385, 0.4167, 0.5385, 0.5833, 0.5769, 0.5833, 0.5769, 0.5, 0.5385, 0.5, 0.5385, 0.6667, 0.5769, 0.6667, 0.5769, 0.5833, 0.5385, 0.5833, 0.5385, 0.75, 0.5769, 0.75, 0.5769, 0.6667, 0.5385, 0.6667, 0.5385, 0.8333, 0.5769, 0.8333, 0.5769, 0.75, 0.5385, 0.75, 0.5385, 0.9167, 0.5769, 0.9167, 0.5769, 0.8333, 0.5385, 0.8333, 0.5769, 1.0, 0.6154, 1.0, 0.6154, 0.9167, 0.5769, 0.9167, 0.5769, 0.08333, 0.6154, 0.08333, 0.6154, 0.0, 0.5769, 0.0, 0.5769, 0.1667, 0.6154, 0.1667, 0.6154, 0.08333, 0.5769, 0.08333, 0.5769, 0.25, 0.6154, 0.25, 0.6154, 0.1667, 0.5769, 0.1667, 0.5769, 0.3333, 0.6154, 0.3333, 0.6154, 0.25, 0.5769, 0.25, 0.5769, 0.4167, 0.6154, 0.4167, 0.6154, 0.3333, 0.5769, 0.3333, 0.5769, 0.5, 0.6154, 0.5, 0.6154, 0.4167, 0.5769, 0.4167, 0.5769, 0.5833, 0.6154, 0.5833, 0.6154, 0.5, 0.5769, 0.5, 0.5769, 0.6667, 0.6154, 0.6667, 0.6154, 0.5833, 0.5769, 0.5833, 0.5769, 0.75, 0.6154, 0.75, 0.6154, 0.6667, 0.5769, 0.6667, 0.5769, 0.8333, 0.6154, 0.8333, 0.6154, 0.75, 0.5769, 0.75, 0.5769, 0.9167, 0.6154, 0.9167, 0.6154, 0.8333, 0.5769, 0.8333, 0.6154, 1.0, 0.6538, 1.0, 0.6538, 0.9167, 0.6154, 0.9167, 0.6154, 0.08333, 0.6538, 0.08333, 0.6538, 0.0, 0.6154, 0.0, 0.6154, 0.1667, 0.6538, 0.1667, 0.6538, 0.08333, 0.6154, 0.08333, 0.6154, 0.25, 0.6538, 0.25, 0.6538, 0.1667, 0.6154, 0.1667, 0.6154, 0.3333, 0.6538, 0.3333, 0.6538, 0.25, 0.6154, 0.25, 0.6154, 0.4167, 0.6538, 0.4167, 0.6538, 0.3333, 0.6154, 0.3333, 0.6154, 0.5, 0.6538, 0.5, 0.6538, 0.4167, 0.6154, 0.4167, 0.6154, 0.5833, 0.6538, 0.5833, 0.6538, 0.5, 0.6154, 0.5, 0.6154, 0.6667, 0.6538, 0.6667, 0.6538, 0.5833, 0.6154, 0.5833, 0.6154, 0.75, 0.6538, 0.75, 0.6538, 0.6667, 0.6154, 0.6667, 0.6154, 0.8333, 0.6538, 0.8333, 0.6538, 0.75, 0.6154, 0.75, 0.6154, 0.9167, 0.6538, 0.9167, 0.6538, 0.8333, 0.6154, 0.8333, 0.6538, 1.0, 0.6923, 1.0, 0.6923, 0.9167, 0.6538, 0.9167, 0.6538, 0.08333, 0.6923, 0.08333, 0.6923, 0.0, 0.6538, 0.0, 0.6538, 0.1667, 0.6923, 0.1667, 0.6923, 0.08333, 0.6538, 0.08333, 0.6538, 0.25, 0.6923, 0.25, 0.6923, 0.1667, 0.6538, 0.1667, 0.6538, 0.3333, 0.6923, 0.3333, 0.6923, 0.25, 0.6538, 0.25, 0.6538, 0.4167, 0.6923, 0.4167, 0.6923, 0.3333, 0.6538, 0.3333, 0.6538, 0.5, 0.6923, 0.5, 0.6923, 0.4167, 0.6538, 0.4167, 0.6538, 0.5833, 0.6923, 0.5833, 0.6923, 0.5, 0.6538, 0.5, 0.6538, 0.6667, 0.6923, 0.6667, 0.6923, 0.5833, 0.6538, 0.5833, 0.6538, 0.75, 0.6923, 0.75, 0.6923, 0.6667, 0.6538, 0.6667, 0.6538, 0.8333, 0.6923, 0.8333, 0.6923, 0.75, 0.6538, 0.75, 0.6538, 0.9167, 0.6923, 0.9167, 0.6923, 0.8333, 0.6538, 0.8333, 0.6923, 1.0, 0.7308, 1.0, 0.7308, 0.9167, 0.6923, 0.9167, 0.6923, 0.08333, 0.7308, 0.08333, 0.7308, 0.0, 0.6923, 0.0, 0.6923, 0.1667, 0.7308, 0.1667, 0.7308, 0.08333, 0.6923, 0.08333, 0.6923, 0.25, 0.7308, 0.25, 0.7308, 0.1667, 0.6923, 0.1667, 0.6923, 0.3333, 0.7308, 0.3333, 0.7308, 0.25, 0.6923, 0.25, 0.6923, 0.4167, 0.7308, 0.4167, 0.7308, 0.3333, 0.6923, 0.3333, 0.6923, 0.5, 0.7308, 0.5, 0.7308, 0.4167, 0.6923, 0.4167, 0.6923, 0.5833, 0.7308, 0.5833, 0.7308, 0.5, 0.6923, 0.5, 0.6923, 0.6667, 0.7308, 0.6667, 0.7308, 0.5833, 0.6923, 0.5833, 0.6923, 0.75, 0.7308, 0.75, 0.7308, 0.6667, 0.6923, 0.6667, 0.6923, 0.8333, 0.7308, 0.8333, 0.7308, 0.75, 0.6923, 0.75, 0.6923, 0.9167, 0.7308, 0.9167, 0.7308, 0.8333, 0.6923, 0.8333, 0.7308, 1.0, 0.7692, 1.0, 0.7692, 0.9167, 0.7308, 0.9167, 0.7308, 0.08333, 0.7692, 0.08333, 0.7692, 0.0, 0.7308, 0.0, 0.7308, 0.1667, 0.7692, 0.1667, 0.7692, 0.08333, 0.7308, 0.08333, 0.7308, 0.25, 0.7692, 0.25, 0.7692, 0.1667, 0.7308, 0.1667, 0.7308, 0.3333, 0.7692, 0.3333, 0.7692, 0.25, 0.7308, 0.25, 0.7308, 0.4167, 0.7692, 0.4167, 0.7692, 0.3333, 0.7308, 0.3333, 0.7308, 0.5, 0.7692, 0.5, 0.7692, 0.4167, 0.7308, 0.4167, 0.7308, 0.5833, 0.7692, 0.5833, 0.7692, 0.5, 0.7308, 0.5, 0.7308, 0.6667, 0.7692, 0.6667, 0.7692, 0.5833, 0.7308, 0.5833, 0.7308, 0.75, 0.7692, 0.75, 0.7692, 0.6667, 0.7308, 0.6667, 0.7308, 0.8333, 0.7692, 0.8333, 0.7692, 0.75, 0.7308, 0.75, 0.7308, 0.9167, 0.7692, 0.9167, 0.7692, 0.8333, 0.7308, 0.8333, 0.7692, 1.0, 0.8077, 1.0, 0.8077, 0.9167, 0.7692, 0.9167, 0.7692, 0.08333, 0.8077, 0.08333, 0.8077, 0.0, 0.7692, 0.0, 0.7692, 0.1667, 0.8077, 0.1667, 0.8077, 0.08333, 0.7692, 0.08333, 0.7692, 0.25, 0.8077, 0.25, 0.8077, 0.1667, 0.7692, 0.1667, 0.7692, 0.3333, 0.8077, 0.3333, 0.8077, 0.25, 0.7692, 0.25, 0.7692, 0.4167, 0.8077, 0.4167, 0.8077, 0.3333, 0.7692, 0.3333, 0.7692, 0.5, 0.8077, 0.5, 0.8077, 0.4167, 0.7692, 0.4167, 0.7692, 0.5833, 0.8077, 0.5833, 0.8077, 0.5, 0.7692, 0.5, 0.7692, 0.6667, 0.8077, 0.6667, 0.8077, 0.5833, 0.7692, 0.5833, 0.7692, 0.75, 0.8077, 0.75, 0.8077, 0.6667, 0.7692, 0.6667, 0.7692, 0.8333, 0.8077, 0.8333, 0.8077, 0.75, 0.7692, 0.75, 0.7692, 0.9167, 0.8077, 0.9167, 0.8077, 0.8333, 0.7692, 0.8333, 0.8077, 1.0, 0.8462, 1.0, 0.8462, 0.9167, 0.8077, 0.9167, 0.8077, 0.08333, 0.8462, 0.08333, 0.8462, 0.0, 0.8077, 0.0, 0.8077, 0.1667, 0.8462, 0.1667, 0.8462, 0.08333, 0.8077, 0.08333, 0.8077, 0.25, 0.8462, 0.25, 0.8462, 0.1667, 0.8077, 0.1667, 0.8077, 0.3333, 0.8462, 0.3333, 0.8462, 0.25, 0.8077, 0.25, 0.8077, 0.4167, 0.8462, 0.4167, 0.8462, 0.3333, 0.8077, 0.3333, 0.8077, 0.5, 0.8462, 0.5, 0.8462, 0.4167, 0.8077, 0.4167, 0.8077, 0.5833, 0.8462, 0.5833, 0.8462, 0.5, 0.8077, 0.5, 0.8077, 0.6667, 0.8462, 0.6667, 0.8462, 0.5833, 0.8077, 0.5833, 0.8077, 0.75, 0.8462, 0.75, 0.8462, 0.6667, 0.8077, 0.6667, 0.8077, 0.8333, 0.8462, 0.8333, 0.8462, 0.75, 0.8077, 0.75, 0.8077, 0.9167, 0.8462, 0.9167, 0.8462, 0.8333, 0.8077, 0.8333, 0.8462, 1.0, 0.8846, 1.0, 0.8846, 0.9167, 0.8462, 0.9167, 0.8462, 0.08333, 0.8846, 0.08333, 0.8846, 0.0, 0.8462, 0.0, 0.8462, 0.1667, 0.8846, 0.1667, 0.8846, 0.08333, 0.8462, 0.08333, 0.8462, 0.25, 0.8846, 0.25, 0.8846, 0.1667, 0.8462, 0.1667, 0.8462, 0.3333, 0.8846, 0.3333, 0.8846, 0.25, 0.8462, 0.25, 0.8462, 0.4167, 0.8846, 0.4167, 0.8846, 0.3333, 0.8462, 0.3333, 0.8462, 0.5, 0.8846, 0.5, 0.8846, 0.4167, 0.8462, 0.4167, 0.8462, 0.5833, 0.8846, 0.5833, 0.8846, 0.5, 0.8462, 0.5, 0.8462, 0.6667, 0.8846, 0.6667, 0.8846, 0.5833, 0.8462, 0.5833, 0.8462, 0.75, 0.8846, 0.75, 0.8846, 0.6667, 0.8462, 0.6667, 0.8462, 0.8333, 0.8846, 0.8333, 0.8846, 0.75, 0.8462, 0.75, 0.8462, 0.9167, 0.8846, 0.9167, 0.8846, 0.8333, 0.8462, 0.8333, 0.8846, 1.0, 0.9231, 1.0, 0.9231, 0.9167, 0.8846, 0.9167, 0.8846, 0.08333, 0.9231, 0.08333, 0.9231, 0.0, 0.8846, 0.0, 0.8846, 0.1667, 0.9231, 0.1667, 0.9231, 0.08333, 0.8846, 0.08333, 0.8846, 0.25, 0.9231, 0.25, 0.9231, 0.1667, 0.8846, 0.1667, 0.8846, 0.3333, 0.9231, 0.3333, 0.9231, 0.25, 0.8846, 0.25, 0.8846, 0.4167, 0.9231, 0.4167, 0.9231, 0.3333, 0.8846, 0.3333, 0.8846, 0.5, 0.9231, 0.5, 0.9231, 0.4167, 0.8846, 0.4167, 0.8846, 0.5833, 0.9231, 0.5833, 0.9231, 0.5, 0.8846, 0.5, 0.8846, 0.6667, 0.9231, 0.6667, 0.9231, 0.5833, 0.8846, 0.5833, 0.8846, 0.75, 0.9231, 0.75, 0.9231, 0.6667, 0.8846, 0.6667, 0.8846, 0.8333, 0.9231, 0.8333, 0.9231, 0.75, 0.8846, 0.75, 0.8846, 0.9167, 0.9231, 0.9167, 0.9231, 0.8333, 0.8846, 0.8333, 0.9231, 1.0, 0.9615, 1.0, 0.9615, 0.9167, 0.9231, 0.9167, 0.9231, 0.08333, 0.9615, 0.08333, 0.9615, 0.0, 0.9231, 0.0, 0.9231, 0.1667, 0.9615, 0.1667, 0.9615, 0.08333, 0.9231, 0.08333, 0.9231, 0.25, 0.9615, 0.25, 0.9615, 0.1667, 0.9231, 0.1667, 0.9231, 0.3333, 0.9615, 0.3333, 0.9615, 0.25, 0.9231, 0.25, 0.9231, 0.4167, 0.9615, 0.4167, 0.9615, 0.3333, 0.9231, 0.3333, 0.9231, 0.5, 0.9615, 0.5, 0.9615, 0.4167, 0.9231, 0.4167, 0.9231, 0.5833, 0.9615, 0.5833, 0.9615, 0.5, 0.9231, 0.5, 0.9231, 0.6667, 0.9615, 0.6667, 0.9615, 0.5833, 0.9231, 0.5833, 0.9231, 0.75, 0.9615, 0.75, 0.9615, 0.6667, 0.9231, 0.6667, 0.9231, 0.8333, 0.9615, 0.8333, 0.9615, 0.75, 0.9231, 0.75, 0.9231, 0.9167, 0.9615, 0.9167, 0.9615, 0.8333, 0.9231, 0.8333, 0.9615, 1.0, 1.0, 1.0, 1.0, 0.9167, 0.9615, 0.9167, 0.9615, 0.08333, 1.0, 0.08333, 1.0, 0.0, 0.9615, 0.0, 0.9615, 0.1667, 1.0, 0.1667, 1.0, 0.08333, 0.9615, 0.08333, 0.9615, 0.25, 1.0, 0.25, 1.0, 0.1667, 0.9615, 0.1667, 0.9615, 0.3333, 1.0, 0.3333, 1.0, 0.25, 0.9615, 0.25, 0.9615, 0.4167, 1.0, 0.4167, 1.0, 0.3333, 0.9615, 0.3333, 0.9615, 0.5, 1.0, 0.5, 1.0, 0.4167, 0.9615, 0.4167, 0.9615, 0.5833, 1.0, 0.5833, 1.0, 0.5, 0.9615, 0.5, 0.9615, 0.6667, 1.0, 0.6667, 1.0, 0.5833, 0.9615, 0.5833, 0.9615, 0.75, 1.0, 0.75, 1.0, 0.6667, 0.9615, 0.6667, 0.9615, 0.8333, 1.0, 0.8333, 1.0, 0.75, 0.9615, 0.75, 0.9615, 0.9167, 1.0, 0.9167, 1.0, 0.8333, 0.9615, 0.8333])
me_vert.materials.append(mat_black)
me_vert.auto_texspace = False
me_vert.update()
me_cube_008 = bpy.data.meshes.new('Cube.008')
me_cube_008.from_pydata([(-0.7857, -1.0, -0.2275), (-0.3026, -0.9961, 0.2506), (-0.1668, 1.074, -0.1434), (-0.1039, 1.192, 0.3494), (0.7857, -1.0, -0.2275), (0.3026, -0.9961, 0.2506), (0.1668, 1.074, -0.1434), (0.1039, 1.192, 0.3494), (-0.4553, 0.8019, -0.6228), (-0.7857, 0.04624, -0.8935), (-0.5968, -0.6271, -1.06), (-0.4553, -0.6259, 0.9877), (-0.4553, 0.04197, 0.7786), (-0.2415, 0.7676, 0.2702), (0.5968, -0.6271, -1.06), (0.7857, 0.04624, -0.8935), (0.4553, 0.8019, -0.6228), (0.2415, 0.7676, 0.2702), (0.4553, 0.04197, 0.7786), (0.4553, -0.6259, 0.9877)], [], [(8, 13, 3, 2), (2, 3, 7, 6), (14, 19, 5, 4), (4, 5, 1, 0), (10, 14, 4, 0), (19, 11, 1, 5), (7, 3, 13, 17), (17, 13, 12, 18), (18, 12, 11, 19), (2, 6, 16, 8), (8, 16, 15, 9), (9, 15, 14, 10), (6, 7, 17, 16), (16, 17, 18, 15), (15, 18, 19, 14), (0, 1, 11, 10), (10, 11, 12, 9), (9, 12, 13, 8)])
me_cube_008.polygons.foreach_set('use_smooth', [True] * 18)
me_cube_008.polygons.foreach_set('material_index', [1, 1, 0, 0, 0, 0, 1, 0, 0, 1, 0, 0, 1, 0, 0, 0, 0, 0])
_uv = me_cube_008.uv_layers.new(name='UVMap')
_uv.uv.foreach_set('vector', [0.375, 0.1875, 0.625, 0.1875, 0.625, 0.25, 0.375, 0.25, 0.375, 0.25, 0.625, 0.25, 0.625, 0.5, 0.375, 0.5, 0.375, 0.6875, 0.625, 0.6875, 0.625, 0.75, 0.375, 0.75, 0.375, 0.75, 0.625, 0.75, 0.625, 1.0, 0.375, 1.0, 0.125, 0.6875, 0.375, 0.6875, 0.375, 0.75, 0.125, 0.75, 0.625, 0.6875, 0.875, 0.6875, 0.875, 0.75, 0.625, 0.75, 0.625, 0.5, 0.875, 0.5, 0.875, 0.5625, 0.625, 0.5625, 0.625, 0.5625, 0.875, 0.5625, 0.875, 0.625, 0.625, 0.625, 0.625, 0.625, 0.875, 0.625, 0.875, 0.6875, 0.625, 0.6875, 0.125, 0.5, 0.375, 0.5, 0.375, 0.5625, 0.125, 0.5625, 0.125, 0.5625, 0.375, 0.5625, 0.375, 0.625, 0.125, 0.625, 0.125, 0.625, 0.375, 0.625, 0.375, 0.6875, 0.125, 0.6875, 0.375, 0.5, 0.625, 0.5, 0.625, 0.5625, 0.375, 0.5625, 0.375, 0.5625, 0.625, 0.5625, 0.625, 0.625, 0.375, 0.625, 0.375, 0.625, 0.625, 0.625, 0.625, 0.6875, 0.375, 0.6875, 0.375, 0.0, 0.625, 0.0, 0.625, 0.0625, 0.375, 0.0625, 0.375, 0.0625, 0.625, 0.0625, 0.625, 0.125, 0.375, 0.125, 0.375, 0.125, 0.625, 0.125, 0.625, 0.1875, 0.375, 0.1875])
me_cube_008.materials.append(mat_orange)
me_cube_008.materials.append(mat_white)
me_cube_008.update()
me_circle = bpy.data.meshes.new('Circle')
me_circle.from_pydata([(0.0, 1.0, 0.0), (-0.1951, 0.9808, 0.0), (-0.3827, 0.9239, 0.0), (-0.5556, 0.8315, 0.0), (-0.7071, 0.7071, 0.0), (-0.8315, 0.5556, 0.0), (-0.9239, 0.3827, 0.0), (-0.9808, 0.1951, 0.0), (-1.0, 0.0, 0.0), (-0.9808, -0.1951, 0.0), (-0.9239, -0.3827, 0.0), (-0.8315, -0.5556, 0.0), (-0.7071, -0.7071, 0.0), (-0.5556, -0.8315, 0.0), (-0.3827, -0.9239, 0.0), (-0.1951, -0.9808, 0.0), (0.0, -1.0, 0.0), (0.1951, -0.9808, 0.0), (0.3827, -0.9239, 0.0), (0.5556, -0.8315, 0.0), (0.7071, -0.7071, 0.0), (0.8315, -0.5556, 0.0), (0.9239, -0.3827, 0.0), (0.9808, -0.1951, 0.0), (1.0, 0.0, 0.0), (0.9808, 0.1951, 0.0), (0.9239, 0.3827, 0.0), (0.8315, 0.5556, 0.0), (0.7071, 0.7071, 0.0), (0.5556, 0.8315, 0.0), (0.3827, 0.9239, 0.0), (0.1951, 0.9808, 0.0), (-0.1951, 0.9808, 0.1309), (0.0, 1.0, 0.1309), (-0.3827, 0.9239, 0.1309), (-0.5556, 0.8315, 0.1309), (-0.7071, 0.7071, 0.1309), (-0.8315, 0.5556, 0.1309), (-0.9239, 0.3827, 0.1309), (-0.9808, 0.1951, 0.1309), (-1.0, 0.0, 0.1309), (-0.9808, -0.1951, 0.1309), (-0.9239, -0.3827, 0.1309), (-0.8315, -0.5556, 0.1309), (-0.7071, -0.7071, 0.1309), (-0.5556, -0.8315, 0.1309), (-0.3827, -0.9239, 0.1309), (-0.1951, -0.9808, 0.1309), (0.0, -1.0, 0.1309), (0.1951, -0.9808, 0.1309), (0.3827, -0.9239, 0.1309), (0.5556, -0.8315, 0.1309), (0.7071, -0.7071, 0.1309), (0.8315, -0.5556, 0.1309), (0.9239, -0.3827, 0.1309), (0.9808, -0.1951, 0.1309), (1.0, 0.0, 0.1309), (0.9808, 0.1951, 0.1309), (0.9239, 0.3827, 0.1309), (0.8315, 0.5556, 0.1309), (0.7071, 0.7071, 0.1309), (0.5556, 0.8315, 0.1309), (0.3827, 0.9239, 0.1309), (0.1951, 0.9808, 0.1309)], [], [(1, 0, 31, 30, 29, 28, 27, 26, 25, 24, 23, 22, 21, 20, 19, 18, 17, 16, 15, 14, 13, 12, 11, 10, 9, 8, 7, 6, 5, 4, 3, 2), (32, 34, 35, 36, 37, 38, 39, 40, 41, 42, 43, 44, 45, 46, 47, 48, 49, 50, 51, 52, 53, 54, 55, 56, 57, 58, 59, 60, 61, 62, 63, 33), (10, 11, 43, 42), (24, 25, 57, 56), (11, 12, 44, 43), (25, 26, 58, 57), (12, 13, 45, 44), (26, 27, 59, 58), (13, 14, 46, 45), (0, 1, 32, 33), (27, 28, 60, 59), (14, 15, 47, 46), (1, 2, 34, 32), (28, 29, 61, 60), (15, 16, 48, 47), (2, 3, 35, 34), (29, 30, 62, 61), (16, 17, 49, 48), (3, 4, 36, 35), (30, 31, 63, 62), (17, 18, 50, 49), (4, 5, 37, 36), (31, 0, 33, 63), (18, 19, 51, 50), (5, 6, 38, 37), (19, 20, 52, 51), (6, 7, 39, 38), (20, 21, 53, 52), (7, 8, 40, 39), (21, 22, 54, 53), (8, 9, 41, 40), (22, 23, 55, 54), (9, 10, 42, 41), (23, 24, 56, 55)])
_uv = me_circle.uv_layers.new(name='UVMap')
_uv.uv.foreach_set('vector', [0.0, 0.0, 0.0, 0.0, 0.0, 0.0, 0.0, 0.0, 0.0, 0.0, 0.0, 0.0, 0.0, 0.0, 0.0, 0.0, 0.0, 0.0, 0.0, 0.0, 0.0, 0.0, 0.0, 0.0, 0.0, 0.0, 0.0, 0.0, 0.0, 0.0, 0.0, 0.0, 0.0, 0.0, 0.0, 0.0, 0.0, 0.0, 0.0, 0.0, 0.0, 0.0, 0.0, 0.0, 0.0, 0.0, 0.0, 0.0, 0.0, 0.0, 0.0, 0.0, 0.0, 0.0, 0.0, 0.0, 0.0, 0.0, 0.0, 0.0, 0.0, 0.0, 0.0, 0.0, 0.0, 0.0, 0.0, 0.0, 0.0, 0.0, 0.0, 0.0, 0.0, 0.0, 0.0, 0.0, 0.0, 0.0, 0.0, 0.0, 0.0, 0.0, 0.0, 0.0, 0.0, 0.0, 0.0, 0.0, 0.0, 0.0, 0.0, 0.0, 0.0, 0.0, 0.0, 0.0, 0.0, 0.0, 0.0, 0.0, 0.0, 0.0, 0.0, 0.0, 0.0, 0.0, 0.0, 0.0, 0.0, 0.0, 0.0, 0.0, 0.0, 0.0, 0.0, 0.0, 0.0, 0.0, 0.0, 0.0, 0.0, 0.0, 0.0, 0.0, 0.0, 0.0, 0.0, 0.0, 0.0, 0.0, 0.0, 0.0, 0.0, 0.0, 0.0, 0.0, 0.0, 0.0, 0.0, 0.0, 0.0, 0.0, 0.0, 0.0, 0.0, 0.0, 0.0, 0.0, 0.0, 0.0, 0.0, 0.0, 0.0, 0.0, 0.0, 0.0, 0.0, 0.0, 0.0, 0.0, 0.0, 0.0, 0.0, 0.0, 0.0, 0.0, 0.0, 0.0, 0.0, 0.0, 0.0, 0.0, 0.0, 0.0, 0.0, 0.0, 0.0, 0.0, 0.0, 0.0, 0.0, 0.0, 0.0, 0.0, 0.0, 0.0, 0.0, 0.0, 0.0, 0.0, 0.0, 0.0, 0.0, 0.0, 0.0, 0.0, 0.0, 0.0, 0.0, 0.0, 0.0, 0.0, 0.0, 0.0, 0.0, 0.0, 0.0, 0.0, 0.0, 0.0, 0.0, 0.0, 0.0, 0.0, 0.0, 0.0, 0.0, 0.0, 0.0, 0.0, 0.0, 0.0, 0.0, 0.0, 0.0, 0.0, 0.0, 0.0, 0.0, 0.0, 0.0, 0.0, 0.0, 0.0, 0.0, 0.0, 0.0, 0.0, 0.0, 0.0, 0.0, 0.0, 0.0, 0.0, 0.0, 0.0, 0.0, 0.0, 0.0, 0.0, 0.0, 0.0, 0.0, 0.0, 0.0, 0.0, 0.0, 0.0, 0.0, 0.0, 0.0, 0.0, 0.0, 0.0, 0.0, 0.0, 0.0, 0.0, 0.0, 0.0, 0.0, 0.0, 0.0, 0.0, 0.0, 0.0, 0.0, 0.0, 0.0, 0.0, 0.0, 0.0, 0.0, 0.0, 0.0, 0.0, 0.0, 0.0, 0.0, 0.0, 0.0, 0.0, 0.0, 0.0, 0.0, 0.0, 0.0, 0.0, 0.0, 0.0, 0.0, 0.0, 0.0, 0.0, 0.0, 0.0, 0.0, 0.0, 0.0, 0.0, 0.0, 0.0, 0.0, 0.0, 0.0, 0.0, 0.0, 0.0, 0.0, 0.0, 0.0, 0.0, 0.0, 0.0, 0.0, 0.0, 0.0, 0.0, 0.0, 0.0, 0.0, 0.0, 0.0, 0.0, 0.0, 0.0, 0.0, 0.0, 0.0, 0.0, 0.0, 0.0, 0.0, 0.0, 0.0, 0.0, 0.0, 0.0, 0.0, 0.0, 0.0, 0.0, 0.0, 0.0, 0.0, 0.0, 0.0, 0.0, 0.0, 0.0, 0.0, 0.0, 0.0, 0.0, 0.0, 0.0, 0.0, 0.0, 0.0, 0.0, 0.0, 0.0, 0.0, 0.0, 0.0, 0.0, 0.0, 0.0, 0.0, 0.0, 0.0, 0.0, 0.0, 0.0])
me_circle.update()

# ---- objects
ob_head = bpy.data.objects.new('head', me_cube)
ob_light = bpy.data.objects.new('Light', light_light)
ob_camera = bpy.data.objects.new('Camera', cam_camera)
ob_body = bpy.data.objects.new('body', me_cube_001)
ob_mask = bpy.data.objects.new('mask', me_cube_002)
ob_ear = bpy.data.objects.new('ear', me_cube_003)
ob_chest = bpy.data.objects.new('chest', me_cube_004)
ob_eyes = bpy.data.objects.new('eyes', me_cube_005)
ob_brows = bpy.data.objects.new('brows', me_cube_006)
ob_nose = bpy.data.objects.new('nose', me_cube_007)
ob_mouth = bpy.data.objects.new('mouth', me_vert)
ob_tail = bpy.data.objects.new('tail', me_cube_008)
ob_circle = bpy.data.objects.new('Circle', me_circle)

# ---- transforms, parenting, visibility, modifiers, constraints
ob_head.location = (0.0, 0.0, 2.927)
ob_head.lock_rotations_4d = False
ob_head.empty_display_type = 'ARROWS'
ob_head.lineart.crease_threshold = 0.0
_m = ob_head.modifiers.new('Subdivision', 'SUBSURF')
_m.levels = 2
_m = ob_head.modifiers.new('Mirror', 'MIRROR')
_m.use_clip = True
ob_light.location = (1.979, -4.405, 12.22)
ob_light.rotation_euler = (0.6503, 0.05522, 1.866)
ob_light.lock_rotations_4d = False
ob_light.empty_display_type = 'ARROWS'
ob_light.color = (0.0, 0.0, 0.0, 0.0)
ob_light.lineart.crease_threshold = 0.0
ob_camera.location = (7.568, -12.16, 6.701)
ob_camera.rotation_euler = (1.26, 4.655e-07, 0.5468)
ob_camera.lock_rotations_4d = False
ob_camera.empty_display_type = 'ARROWS'
ob_camera.color = (0.0, 0.0, 0.0, 0.0)
ob_camera.display_type = 'WIRE'
ob_camera.lineart.crease_threshold = 0.0
ob_body.location = (0.0, 0.0, 1.534)
ob_body.lock_rotations_4d = False
ob_body.empty_display_type = 'ARROWS'
ob_body.lineart.crease_threshold = 0.0
_m = ob_body.modifiers.new('Mirror', 'MIRROR')
_m.use_clip = True
_m = ob_body.modifiers.new('Subdivision', 'SUBSURF')
_m.levels = 2
ob_mask.location = (0.0, -0.1392, 2.927)
ob_mask.scale = (0.9231, 0.9231, 0.9231)
ob_mask.lock_rotations_4d = False
ob_mask.empty_display_type = 'ARROWS'
ob_mask.lineart.crease_threshold = 0.0
_m = ob_mask.modifiers.new('Mirror', 'MIRROR')
_m.use_clip = True
_m = ob_mask.modifiers.new('Solidify', 'SOLIDIFY')
_m.thickness = -0.067
_m = ob_mask.modifiers.new('Subdivision', 'SUBSURF')
_m.levels = 2
ob_ear.location = (0.0, 0.03663, 2.927)
ob_ear.lock_rotations_4d = False
ob_ear.empty_display_type = 'ARROWS'
ob_ear.lineart.crease_threshold = 0.0
_m = ob_ear.modifiers.new('Mirror', 'MIRROR')
_m.use_clip = True
_m = ob_ear.modifiers.new('Solidify', 'SOLIDIFY')
_m.thickness = -0.072
_m = ob_ear.modifiers.new('Subdivision', 'SUBSURF')
_m.levels = 2
ob_chest.location = (0.0, 0.0, 1.552)
ob_chest.lock_rotations_4d = False
ob_chest.empty_display_type = 'ARROWS'
ob_chest.lineart.crease_threshold = 0.0
_m = ob_chest.modifiers.new('Mirror', 'MIRROR')
_m.use_clip = True
_m = ob_chest.modifiers.new('Solidify', 'SOLIDIFY')
_m.thickness = -0.062
_m = ob_chest.modifiers.new('Subdivision', 'SUBSURF')
_m.levels = 2
ob_eyes.location = (0.0, -0.7261, 2.973)
ob_eyes.scale = (0.2438, 0.09537, 0.2438)
_m = ob_eyes.modifiers.new('Subdivision', 'SUBSURF')
_m.levels = 2
_m = ob_eyes.modifiers.new('Mirror', 'MIRROR')
ob_brows.location = (0.0, 0.0, 2.973)
_m = ob_brows.modifiers.new('Subdivision', 'SUBSURF')
_m.levels = 2
_m = ob_brows.modifiers.new('Mirror', 'MIRROR')
ob_nose.location = (0.0, 0.0, 2.973)
_m = ob_nose.modifiers.new('Subdivision', 'SUBSURF')
_m.levels = 3
_m.render_levels = 3
ob_mouth.location = (0.0, -0.9284, 2.701)
ob_mouth.rotation_euler = (-0.5234, -0.0, 0.0)
ob_mouth.scale = (0.7834, 0.7834, 0.7834)
ob_tail.location = (0.0, 1.083, 1.485)
ob_tail.scale = (0.551, 0.6114, 0.3726)
_m = ob_tail.modifiers.new('Subdivision', 'SUBSURF')
_m.levels = 3
_m.render_levels = 3
ob_circle.location = (0.0, 0.0, 0.0)
ob_circle.scale = (3.399, 3.399, 3.399)

# ---- collection membership
col_collection.objects.link(ob_head)
col_collection.objects.link(ob_light)
col_collection.objects.link(ob_camera)
col_collection.objects.link(ob_body)
col_collection.objects.link(ob_mask)
col_collection.objects.link(ob_ear)
col_collection.objects.link(ob_chest)
col_collection.objects.link(ob_eyes)
col_collection.objects.link(ob_brows)
col_collection.objects.link(ob_nose)
col_collection.objects.link(ob_mouth)
col_collection.objects.link(ob_tail)
col_collection.objects.link(ob_circle)

# ---- scene / render settings (as saved in the file)
scene.camera = ob_camera
scene.frame_start = 1; scene.frame_end = 250; scene.frame_set(1)
scene.render.engine = 'BLENDER_EEVEE_NEXT'
scene.render.resolution_x = 1080
scene.render.resolution_y = 1350
scene.cycles.sampling_pattern = 'TABULATED_SOBOL'
scene.view_settings.view_transform = 'Filmic'
bpy.context.view_layer.update()
